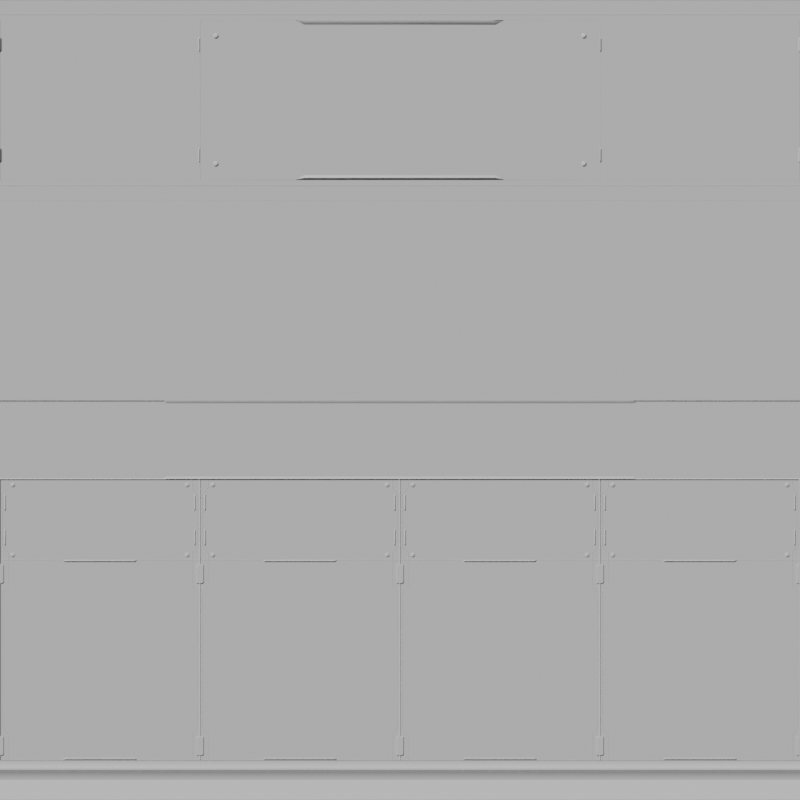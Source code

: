 # Source: MyBigTrim.blend  (saved by Blender 4.1.24; exported with 4.5.12 LTS)
import bpy
from mathutils import Matrix  # noqa: F401  (used for matrix-valued properties, if any)

bpy.ops.wm.read_factory_settings(use_empty=True)
scene = bpy.context.scene
scene.name = 'Scene'

# ---- collections
col_collection = bpy.data.collections.new('Collection'); scene.collection.children.link(col_collection)
col_cutters = bpy.data.collections.new('Cutters'); scene.collection.children.link(col_cutters)
col_cutters.hide_render = True
col_grabdoc_core = bpy.data.collections.new('GrabDoc Core'); scene.collection.children.link(col_grabdoc_core)

# ---- node groups
ng_auto_smooth = bpy.data.node_groups.new('Auto Smooth', 'GeometryNodeTree')
_s = ng_auto_smooth.interface.new_socket(name='Mesh', in_out='OUTPUT', socket_type='NodeSocketGeometry')
_s = ng_auto_smooth.interface.new_socket(name='Mesh', in_out='INPUT', socket_type='NodeSocketGeometry')
_s = ng_auto_smooth.interface.new_socket(name='Angle', in_out='INPUT', socket_type='NodeSocketFloat')
_s.subtype = 'ANGLE'
_s.min_value = 0.0
_s.max_value = 3.142
_s = ng_auto_smooth.interface.new_socket(name='Ignore Sharpness', in_out='INPUT', socket_type='NodeSocketBool')
_s.force_non_field = True
_N = ng_auto_smooth.nodes; _L = ng_auto_smooth.links
n0 = _N.new('NodeGroupInput'); n0.name = 'Group Input'; n0.location = (-440, -460)
n1 = _N.new('GeometryNodeInputShadeSmooth'); n1.name = 'Is Face Smooth'; n1.location = (-440, -396)
n2 = _N.new('NodeGroupInput'); n2.name = 'Group Input.001'; n2.location = (-440, -330)
n3 = _N.new('GeometryNodeInputMeshEdgeAngle'); n3.name = 'Edge Angle'; n3.location = (-440, -240)
n4 = _N.new('FunctionNodeBooleanMath'); n4.name = 'Boolean Math'; n4.location = (-260, -380)
n4.operation = 'OR'
n5 = _N.new('FunctionNodeCompare'); n5.name = 'Compare'; n5.location = (-260, -260)
n5.operation = 'LESS_EQUAL'
n6 = _N.new('NodeGroupInput'); n6.name = 'Group Input.002'; n6.location = (-260, -188)
n7 = _N.new('GeometryNodeInputEdgeSmooth'); n7.name = 'Is Edge Smooth'; n7.location = (-260, -120)
n8 = _N.new('FunctionNodeBooleanMath'); n8.name = 'Boolean Math.001'; n8.location = (-80, -260)
n9 = _N.new('FunctionNodeBooleanMath'); n9.name = 'Boolean Math.002'; n9.location = (-80, -150)
n9.operation = 'OR'
n10 = _N.new('NodeGroupInput'); n10.name = 'Group Input.003'; n10.location = (-80, -80)
n11 = _N.new('GeometryNodeSetShadeSmooth'); n11.name = 'Set Shade Smooth'; n11.location = (120, -80)
n11.domain = 'EDGE'
n12 = _N.new('GeometryNodeSetShadeSmooth'); n12.name = 'Set Shade Smooth.001'; n12.location = (300, -80)
n13 = _N.new('NodeGroupOutput'); n13.name = 'Group Output'; n13.location = (480, -80)
_L.new(n0.outputs[2], n4.inputs[1])
_L.new(n1.outputs[0], n4.inputs[0])
_L.new(n2.outputs[1], n5.inputs[1])
_L.new(n3.outputs[0], n5.inputs[0])
_L.new(n4.outputs[0], n8.inputs[1])
_L.new(n5.outputs[0], n8.inputs[0])
_L.new(n6.outputs[2], n9.inputs[1])
_L.new(n7.outputs[0], n9.inputs[0])
_L.new(n8.outputs[0], n11.inputs[2])
_L.new(n9.outputs[0], n11.inputs[1])
_L.new(n10.outputs[0], n11.inputs[0])
_L.new(n11.outputs[0], n12.inputs[0])
_L.new(n12.outputs[0], n13.inputs[0])
n13.is_active_output = True

# ---- world
world_world = bpy.data.worlds.new('World'); scene.world = world_world
world_world.use_nodes = True; world_world.node_tree.nodes.clear()
_N = world_world.node_tree.nodes; _L = world_world.node_tree.links
n0 = _N.new('ShaderNodeOutputWorld'); n0.name = 'World Output'; n0.location = (300, 300)
n1 = _N.new('ShaderNodeBackground'); n1.name = 'Background'; n1.location = (10, 300)
n1.inputs[0].default_value = (0.05088, 0.05088, 0.05088, 1.0)
_L.new(n1.outputs[0], n0.inputs[0])
n0.is_active_output = True
world_world.color = (0.05088, 0.05088, 0.05088)
world_world.use_sun_shadow = False
world_world.sun_shadow_jitter_overblur = 0.0

# ---- cameras
cam_grabdoc__trim_camera = bpy.data.cameras.new('[GrabDoc] Trim Camera')
cam_grabdoc__trim_camera.type = 'ORTHO'
cam_grabdoc__trim_camera.passepartout_alpha = 1.0
cam_grabdoc__trim_camera.clip_end = 80.0
cam_grabdoc__trim_camera.ortho_scale = 2.0
cam_grabdoc__trim_camera.display_size = 0.01

# ---- meshes
me_plane_009 = bpy.data.meshes.new('Plane.009')
me_plane_009.from_pydata([(-0.5, -0.2, -0.2), (-0.5, 0.0, 0.0), (-0.5, 0.0, -0.2), (-0.5, -0.1603, 0.0), (-0.5, -0.1603, -0.2), (-0.5, -0.2, -0.003404), (0.0, -0.2, -0.2), (0.0, 0.0, -0.2), (0.0, 0.0, 0.0), (0.0, -0.1603, 0.0), (0.0, -0.1603, -0.2), (0.0, -0.2, -0.01147), (-0.239, -0.2, -0.2), (-0.261, -0.2, -0.2), (-0.239, 0.0, 0.0), (-0.261, 0.0, 0.0), (-0.239, -0.1603, 0.0), (-0.261, -0.1603, 0.0), (-0.261, 0.0, -0.2), (-0.239, 0.0, -0.2), (-0.261, -0.1603, -0.2), (-0.239, -0.1603, -0.2), (-0.261, -0.2, -0.003404), (-0.239, -0.2, -0.01147), (-0.5, -0.2, 0.0), (0.0, -0.1875, 0.0), (0.0, -0.1892, -0.0006941), (-0.239, -0.1875, 0.0), (-0.239, -0.1892, -0.0006946), (-0.261, -0.2, -0.0006883), (-0.261, -0.2, 0.0), (0.5, -0.2, -0.2), (0.5, 0.0, 0.0), (0.5, 0.0, -0.2), (0.5, -0.1603, 0.0), (0.5, -0.1603, -0.2), (0.5, -0.1997, -0.003404), (0.239, -0.2, -0.2), (0.261, -0.2, -0.2), (0.239, 0.0, 0.0), (0.261, 0.0, 0.0), (0.239, -0.1603, 0.0), (0.261, -0.1603, 0.0), (0.261, 0.0, -0.2), (0.239, 0.0, -0.2), (0.261, -0.1603, -0.2), (0.239, -0.1603, -0.2), (0.261, -0.1997, -0.003404), (0.239, -0.2, -0.01147), (0.5, -0.1997, 0.0), (0.239, -0.1875, 0.0), (0.239, -0.1892, -0.0006946), (0.261, -0.1997, -0.0006883), (0.261, -0.1997, 0.0), (-0.5, 0.2, -0.2), (-0.5, 0.1603, 0.0), (-0.5, 0.1603, -0.2), (-0.5, 0.1997, -0.003404), (0.0, 0.2, -0.2), (0.0, 0.1603, 0.0), (0.0, 0.1603, -0.2), (0.0, 0.2, -0.01147), (-0.239, 0.2, -0.2), (-0.261, 0.2, -0.2), (-0.239, 0.1603, 0.0), (-0.261, 0.1603, 0.0), (-0.261, 0.1603, -0.2), (-0.239, 0.1603, -0.2), (-0.261, 0.1997, -0.003404), (-0.239, 0.2, -0.01147), (-0.5, 0.1997, 0.0), (0.0, 0.1875, 0.0), (0.0, 0.1892, -0.0006941), (-0.239, 0.1875, 0.0), (-0.239, 0.1892, -0.0006946), (-0.261, 0.1997, -0.0006883), (-0.261, 0.1997, 0.0), (0.5, 0.2, -0.2), (0.5, 0.1603, 0.0), (0.5, 0.1603, -0.2), (0.5, 0.1997, -0.003404), (0.239, 0.2, -0.2), (0.261, 0.2, -0.2), (0.239, 0.1603, 0.0), (0.261, 0.1603, 0.0), (0.261, 0.1603, -0.2), (0.239, 0.1603, -0.2), (0.261, 0.1997, -0.003404), (0.239, 0.2, -0.01147), (0.5, 0.1997, 0.0), (0.239, 0.1875, 0.0), (0.239, 0.1892, -0.0006946), (0.261, 0.1997, -0.0006883), (0.261, 0.1997, 0.0), (-0.261, -0.2, -0.0003507), (0.0, -0.1884, -0.0002004), (-0.239, -0.1885, -0.0002127), (0.261, -0.1999, -0.0002791), (0.239, -0.1885, -0.0002127)], [], [(27, 25, 9, 16), (3, 1, 2, 4), (22, 5, 0, 13), (5, 24, 3, 4, 0), (24, 30, 17, 3), (26, 28, 23, 11), (12, 21, 10, 6), (16, 9, 8, 14), (21, 19, 7, 10), (4, 2, 18, 20), (20, 18, 19, 21), (3, 17, 15, 1), (17, 16, 14, 15), (0, 4, 20, 13), (13, 20, 21, 12), (28, 29, 22, 23), (30, 27, 16, 17), (11, 23, 12, 6), (23, 22, 13, 12), (24, 5, 22, 29, 94, 30), (96, 28, 26, 95), (94, 29, 28, 96), (50, 41, 9, 25), (34, 35, 33, 32), (47, 38, 31, 36), (36, 31, 35, 34, 49), (49, 34, 42, 53), (26, 11, 48, 51), (37, 6, 10, 46), (41, 39, 8, 9), (46, 10, 7, 44), (35, 45, 43, 33), (45, 46, 44, 43), (34, 32, 40, 42), (42, 40, 39, 41), (31, 38, 45, 35), (38, 37, 46, 45), (51, 48, 47, 52), (53, 42, 41, 50), (11, 6, 37, 48), (48, 37, 38, 47), (49, 53, 97, 52, 47, 36), (98, 95, 26, 51), (97, 98, 51, 52), (73, 64, 59, 71), (55, 56, 2, 1), (68, 63, 54, 57), (57, 54, 56, 55, 70), (70, 55, 65, 76), (72, 61, 69, 74), (62, 58, 60, 67), (64, 14, 8, 59), (67, 60, 7, 19), (56, 66, 18, 2), (66, 67, 19, 18), (55, 1, 15, 65), (65, 15, 14, 64), (54, 63, 66, 56), (63, 62, 67, 66), (74, 69, 68, 75), (76, 65, 64, 73), (61, 58, 62, 69), (69, 62, 63, 68), (70, 76, 75, 68, 57), (73, 71, 72, 74), (76, 73, 74, 75), (90, 71, 59, 83), (78, 32, 33, 79), (87, 80, 77, 82), (80, 89, 78, 79, 77), (89, 93, 84, 78), (72, 91, 88, 61), (81, 86, 60, 58), (83, 59, 8, 39), (86, 44, 7, 60), (79, 33, 43, 85), (85, 43, 44, 86), (78, 84, 40, 32), (84, 83, 39, 40), (77, 79, 85, 82), (82, 85, 86, 81), (91, 92, 87, 88), (93, 90, 83, 84), (61, 88, 81, 58), (88, 87, 82, 81), (89, 80, 87, 92, 93), (90, 91, 72, 71), (93, 92, 91, 90), (53, 50, 98, 97), (50, 25, 95, 98), (30, 94, 96, 27), (27, 96, 95, 25)])
me_plane_009.polygons.foreach_set('use_smooth', [True] * 92)
_k = set([(0, 4), (0, 5), (0, 13), (1, 3), (1, 55), (2, 4), (2, 56), (3, 24), (5, 22), (5, 24), (6, 12), (6, 37), (11, 23), (11, 48), (12, 13), (22, 23), (24, 30), (25, 27), (25, 50), (26, 28), (26, 51), (27, 30), (28, 29), (31, 35), (31, 36), (31, 38), (32, 34), (32, 78), (33, 35), (33, 79), (34, 49), (36, 47), (36, 49), (37, 38), (47, 48), (49, 53), (50, 53), (51, 52), (54, 56), (54, 57), (54, 63), (55, 70), (57, 68), (57, 70), (58, 62), (58, 81), (61, 69), (61, 88), (62, 63), (68, 69), (70, 76), (71, 73), (71, 90), (72, 74), (72, 91), (73, 76), (74, 75), (77, 79), (77, 80), (77, 82), (78, 89), (80, 87), (80, 89), (81, 82), (87, 88), (89, 93), (90, 93), (91, 92)])
me_plane_009.attributes.new('sharp_edge', 'BOOLEAN', 'EDGE').data.foreach_set('value', [ (min(e.vertices), max(e.vertices)) in _k for e in me_plane_009.edges])
_k = {(0, 13): 1.0, (1, 3): 1.0, (2, 4): 1.0, (0, 4): 1.0, (0, 5): 1.0, (11, 23): 1.0, (6, 12): 1.0, (12, 13): 1.0, (5, 22): 1.0, (22, 23): 1.0, (24, 30): 1.0, (25, 27): 1.0, (26, 28): 1.0, (27, 30): 1.0, (28, 29): 1.0, (3, 24): 1.0, (5, 24): 1.0, (31, 38): 1.0, (32, 34): 1.0, (33, 35): 1.0, (31, 35): 1.0, (31, 36): 1.0, (11, 48): 1.0, (6, 37): 1.0, (37, 38): 1.0, (36, 47): 1.0, (47, 48): 1.0, (49, 53): 1.0, (25, 50): 1.0, (26, 51): 1.0, (50, 53): 1.0, (51, 52): 1.0, (34, 49): 1.0, (36, 49): 1.0, (54, 63): 1.0, (1, 55): 1.0, (2, 56): 1.0, (54, 56): 1.0, (54, 57): 1.0, (61, 69): 1.0, (58, 62): 1.0, (62, 63): 1.0, (57, 68): 1.0, (68, 69): 1.0, (70, 76): 1.0, (71, 73): 1.0, (72, 74): 1.0, (73, 76): 1.0, (74, 75): 1.0, (55, 70): 1.0, (57, 70): 1.0, (77, 82): 1.0, (32, 78): 1.0, (33, 79): 1.0, (77, 79): 1.0, (77, 80): 1.0, (61, 88): 1.0, (58, 81): 1.0, (81, 82): 1.0, (80, 87): 1.0, (87, 88): 1.0, (89, 93): 1.0, (71, 90): 1.0, (72, 91): 1.0, (90, 93): 1.0, (91, 92): 1.0, (78, 89): 1.0, (80, 89): 1.0}
me_plane_009.attributes.new('crease_edge', 'FLOAT', 'EDGE').data.foreach_set('value', [_k.get((min(e.vertices), max(e.vertices)), 0.0) for e in me_plane_009.edges])
_uv = me_plane_009.uv_layers.new(name='UVMap')
_uv.uv.foreach_set('vector', [0.4444, 0.9119, 0.5, 0.9119, 0.5, 0.9139, 0.4444, 0.9139, 0.3333, 0.9139, 0.3333, 0.9258, 0.3333, 0.9258, 0.3333, 0.9139, 0.3889, 0.9109, 0.3333, 0.9109, 0.3333, 0.9109, 0.3889, 0.9109, 0.3333, 0.9109, 0.3333, 0.9118, 0.3333, 0.9139, 0.3333, 0.9139, 0.3333, 0.9109, 0.3333, 0.9118, 0.3889, 0.9118, 0.3889, 0.9139, 0.3333, 0.9139, 0.5, 0.9117, 0.4444, 0.9117, 0.4444, 0.9109, 0.5, 0.9109, 0.4444, 0.9109, 0.4444, 0.9139, 0.5, 0.9139, 0.5, 0.9109, 0.4444, 0.9139, 0.5, 0.9139, 0.5, 0.9258, 0.4444, 0.9258, 0.4444, 0.9139, 0.4444, 0.9258, 0.5, 0.9258, 0.5, 0.9139, 0.3333, 0.9139, 0.3333, 0.9258, 0.3889, 0.9258, 0.3889, 0.9139, 0.3889, 0.9139, 0.3889, 0.9258, 0.4444, 0.9258, 0.4444, 0.9139, 0.3333, 0.9139, 0.3889, 0.9139, 0.3889, 0.9258, 0.3333, 0.9258, 0.3889, 0.9139, 0.4444, 0.9139, 0.4444, 0.9258, 0.3889, 0.9258, 0.3333, 0.9109, 0.3333, 0.9139, 0.3889, 0.9139, 0.3889, 0.9109, 0.3889, 0.9109, 0.3889, 0.9139, 0.4444, 0.9139, 0.4444, 0.9109, 0.4444, 0.9117, 0.3889, 0.9116, 0.3889, 0.9109, 0.4444, 0.9109, 0.3889, 0.9118, 0.4444, 0.9119, 0.4444, 0.9139, 0.3889, 0.9139, 0.5, 0.9109, 0.4444, 0.9109, 0.4444, 0.9109, 0.5, 0.9109, 0.4444, 0.9109, 0.3889, 0.9109, 0.3889, 0.9109, 0.4444, 0.9109, 0.3333, 0.9118, 0.3333, 0.9109, 0.3889, 0.9109, 0.3889, 0.9116, 0.3889, 0.9117, 0.3889, 0.9118, 0.4444, 0.9118, 0.4444, 0.9117, 0.5, 0.9117, 0.5, 0.9118, 0.3889, 0.9117, 0.3889, 0.9116, 0.4444, 0.9117, 0.4444, 0.9118, 0.4444, 0.9119, 0.4444, 0.9139, 0.5, 0.9139, 0.5, 0.9119, 0.3333, 0.9139, 0.3333, 0.9139, 0.3333, 0.9258, 0.3333, 0.9258, 0.3889, 0.9109, 0.3889, 0.9109, 0.3333, 0.9109, 0.3333, 0.9109, 0.3333, 0.9109, 0.3333, 0.9109, 0.3333, 0.9139, 0.3333, 0.9139, 0.3333, 0.9118, 0.3333, 0.9118, 0.3333, 0.9139, 0.3889, 0.9139, 0.3889, 0.9118, 0.5, 0.9117, 0.5, 0.9109, 0.4444, 0.9109, 0.4444, 0.9117, 0.4444, 0.9109, 0.5, 0.9109, 0.5, 0.9139, 0.4444, 0.9139, 0.4444, 0.9139, 0.4444, 0.9258, 0.5, 0.9258, 0.5, 0.9139, 0.4444, 0.9139, 0.5, 0.9139, 0.5, 0.9258, 0.4444, 0.9258, 0.3333, 0.9139, 0.3889, 0.9139, 0.3889, 0.9258, 0.3333, 0.9258, 0.3889, 0.9139, 0.4444, 0.9139, 0.4444, 0.9258, 0.3889, 0.9258, 0.3333, 0.9139, 0.3333, 0.9258, 0.3889, 0.9258, 0.3889, 0.9139, 0.3889, 0.9139, 0.3889, 0.9258, 0.4444, 0.9258, 0.4444, 0.9139, 0.3333, 0.9109, 0.3889, 0.9109, 0.3889, 0.9139, 0.3333, 0.9139, 0.3889, 0.9109, 0.4444, 0.9109, 0.4444, 0.9139, 0.3889, 0.9139, 0.4444, 0.9117, 0.4444, 0.9109, 0.3889, 0.9109, 0.3889, 0.9116, 0.3889, 0.9118, 0.3889, 0.9139, 0.4444, 0.9139, 0.4444, 0.9119, 0.5, 0.9109, 0.5, 0.9109, 0.4444, 0.9109, 0.4444, 0.9109, 0.4444, 0.9109, 0.4444, 0.9109, 0.3889, 0.9109, 0.3889, 0.9109, 0.3333, 0.9118, 0.3889, 0.9118, 0.3889, 0.9117, 0.3889, 0.9116, 0.3889, 0.9109, 0.3333, 0.9109, 0.4444, 0.9118, 0.5, 0.9118, 0.5, 0.9117, 0.4444, 0.9117, 0.3889, 0.9117, 0.4444, 0.9118, 0.4444, 0.9117, 0.3889, 0.9116, 0.4444, 0.9119, 0.4444, 0.9139, 0.5, 0.9139, 0.5, 0.9119, 0.3333, 0.9139, 0.3333, 0.9139, 0.3333, 0.9258, 0.3333, 0.9258, 0.3889, 0.9109, 0.3889, 0.9109, 0.3333, 0.9109, 0.3333, 0.9109, 0.3333, 0.9109, 0.3333, 0.9109, 0.3333, 0.9139, 0.3333, 0.9139, 0.3333, 0.9118, 0.3333, 0.9118, 0.3333, 0.9139, 0.3889, 0.9139, 0.3889, 0.9118, 0.5, 0.9117, 0.5, 0.9109, 0.4444, 0.9109, 0.4444, 0.9117, 0.4444, 0.9109, 0.5, 0.9109, 0.5, 0.9139, 0.4444, 0.9139, 0.4444, 0.9139, 0.4444, 0.9258, 0.5, 0.9258, 0.5, 0.9139, 0.4444, 0.9139, 0.5, 0.9139, 0.5, 0.9258, 0.4444, 0.9258, 0.3333, 0.9139, 0.3889, 0.9139, 0.3889, 0.9258, 0.3333, 0.9258, 0.3889, 0.9139, 0.4444, 0.9139, 0.4444, 0.9258, 0.3889, 0.9258, 0.3333, 0.9139, 0.3333, 0.9258, 0.3889, 0.9258, 0.3889, 0.9139, 0.3889, 0.9139, 0.3889, 0.9258, 0.4444, 0.9258, 0.4444, 0.9139, 0.3333, 0.9109, 0.3889, 0.9109, 0.3889, 0.9139, 0.3333, 0.9139, 0.3889, 0.9109, 0.4444, 0.9109, 0.4444, 0.9139, 0.3889, 0.9139, 0.4444, 0.9117, 0.4444, 0.9109, 0.3889, 0.9109, 0.3889, 0.9116, 0.3889, 0.9118, 0.3889, 0.9139, 0.4444, 0.9139, 0.4444, 0.9119, 0.5, 0.9109, 0.5, 0.9109, 0.4444, 0.9109, 0.4444, 0.9109, 0.4444, 0.9109, 0.4444, 0.9109, 0.3889, 0.9109, 0.3889, 0.9109, 0.3333, 0.9118, 0.3889, 0.9118, 0.3889, 0.9116, 0.3889, 0.9109, 0.3333, 0.9109, 0.4444, 0.9119, 0.5, 0.9119, 0.5, 0.9117, 0.4444, 0.9117, 0.3889, 0.9118, 0.4444, 0.9119, 0.4444, 0.9117, 0.3889, 0.9116, 0.4444, 0.9119, 0.5, 0.9119, 0.5, 0.9139, 0.4444, 0.9139, 0.3333, 0.9139, 0.3333, 0.9258, 0.3333, 0.9258, 0.3333, 0.9139, 0.3889, 0.9109, 0.3333, 0.9109, 0.3333, 0.9109, 0.3889, 0.9109, 0.3333, 0.9109, 0.3333, 0.9118, 0.3333, 0.9139, 0.3333, 0.9139, 0.3333, 0.9109, 0.3333, 0.9118, 0.3889, 0.9118, 0.3889, 0.9139, 0.3333, 0.9139, 0.5, 0.9117, 0.4444, 0.9117, 0.4444, 0.9109, 0.5, 0.9109, 0.4444, 0.9109, 0.4444, 0.9139, 0.5, 0.9139, 0.5, 0.9109, 0.4444, 0.9139, 0.5, 0.9139, 0.5, 0.9258, 0.4444, 0.9258, 0.4444, 0.9139, 0.4444, 0.9258, 0.5, 0.9258, 0.5, 0.9139, 0.3333, 0.9139, 0.3333, 0.9258, 0.3889, 0.9258, 0.3889, 0.9139, 0.3889, 0.9139, 0.3889, 0.9258, 0.4444, 0.9258, 0.4444, 0.9139, 0.3333, 0.9139, 0.3889, 0.9139, 0.3889, 0.9258, 0.3333, 0.9258, 0.3889, 0.9139, 0.4444, 0.9139, 0.4444, 0.9258, 0.3889, 0.9258, 0.3333, 0.9109, 0.3333, 0.9139, 0.3889, 0.9139, 0.3889, 0.9109, 0.3889, 0.9109, 0.3889, 0.9139, 0.4444, 0.9139, 0.4444, 0.9109, 0.4444, 0.9117, 0.3889, 0.9116, 0.3889, 0.9109, 0.4444, 0.9109, 0.3889, 0.9118, 0.4444, 0.9119, 0.4444, 0.9139, 0.3889, 0.9139, 0.5, 0.9109, 0.4444, 0.9109, 0.4444, 0.9109, 0.5, 0.9109, 0.4444, 0.9109, 0.3889, 0.9109, 0.3889, 0.9109, 0.4444, 0.9109, 0.3333, 0.9118, 0.3333, 0.9109, 0.3889, 0.9109, 0.3889, 0.9116, 0.3889, 0.9118, 0.4444, 0.9119, 0.4444, 0.9117, 0.5, 0.9117, 0.5, 0.9119, 0.3889, 0.9118, 0.3889, 0.9116, 0.4444, 0.9117, 0.4444, 0.9119, 0.3889, 0.9118, 0.4444, 0.9119, 0.4444, 0.9118, 0.3889, 0.9117, 0.4444, 0.9119, 0.5, 0.9119, 0.5, 0.9118, 0.4444, 0.9118, 0.3889, 0.9118, 0.3889, 0.9117, 0.4444, 0.9118, 0.4444, 0.9119, 0.4444, 0.9119, 0.4444, 0.9118, 0.5, 0.9118, 0.5, 0.9119])
me_plane_009.materials.append(None)
me_plane_009.use_mirror_x = True
me_plane_009.update()
me_plane_002 = bpy.data.meshes.new('Plane.002')
me_plane_002.from_pydata([(-1.1, -0.9, 0.0), (1.1, -0.9, 0.0), (-1.1, -1.0, -0.2), (1.1, -1.0, -0.2), (-1.1, -0.9, -0.2), (1.1, -0.9, -0.2), (-1.1, -1.0, -0.02529), (-1.1, -0.95, 0.0), (1.1, -0.95, 0.0), (1.1, -1.0, -0.02529)], [], [(9, 6, 2, 3), (2, 4, 5, 3), (7, 8, 1, 0), (1, 8, 9, 3, 5), (0, 1, 5, 4), (6, 9, 8, 7), (6, 7, 0, 4, 2)])
me_plane_002.polygons.foreach_set('use_smooth', [True] * 7)
_k = set([(0, 1), (0, 4), (0, 7), (1, 5), (1, 8), (2, 3), (2, 4), (2, 6), (3, 5), (3, 9), (4, 5), (6, 7), (6, 9), (7, 8), (8, 9)])
me_plane_002.attributes.new('sharp_edge', 'BOOLEAN', 'EDGE').data.foreach_set('value', [ (min(e.vertices), max(e.vertices)) in _k for e in me_plane_002.edges])
_k = {(0, 1): 1.0, (2, 4): 1.0, (2, 3): 1.0, (3, 5): 1.0, (4, 5): 1.0, (0, 4): 1.0, (1, 5): 1.0, (6, 7): 1.0, (6, 9): 1.0, (8, 9): 1.0, (7, 8): 1.0, (2, 6): 1.0, (0, 7): 1.0, (1, 8): 1.0, (3, 9): 1.0}
me_plane_002.attributes.new('crease_edge', 'FLOAT', 'EDGE').data.foreach_set('value', [_k.get((min(e.vertices), max(e.vertices)), 0.0) for e in me_plane_002.edges])
_uv = me_plane_002.uv_layers.new(name='UVMap')
_uv.uv.foreach_set('vector', [1.0, 0.0, 0.0, 0.0, 0.0, 0.0, 1.0, 0.0, 0.0, 0.0, 0.0, 0.05, 1.0, 0.05, 1.0, 0.0, 0.0, 0.01265, 1.0, 0.01265, 1.0, 0.05, 0.0, 0.05, 1.0, 0.05, 1.0, 0.01265, 1.0, 0.0, 1.0, 0.0, 1.0, 0.05, 0.0, 0.05, 1.0, 0.05, 1.0, 0.05, 0.0, 0.05, 0.0, 0.0, 1.0, 0.0, 1.0, 0.01265, 0.0, 0.01265, 0.0, 0.0, 0.0, 0.01265, 0.0, 0.05, 0.0, 0.05, 0.0, 0.0])
me_plane_002.materials.append(None)
me_plane_002.update()
me_plane_003 = bpy.data.meshes.new('Plane.003')
me_plane_003.from_pydata([(-0.25, -0.25, 0.0), (-0.25, 0.25, 0.0), (0.25, -0.25, 0.0), (0.25, 0.25, 0.0), (-0.25, -0.25, -0.2), (-0.25, 0.25, -0.2), (0.25, -0.25, -0.2), (0.25, 0.25, -0.2)], [], [(0, 2, 3, 1), (4, 5, 7, 6), (0, 1, 5, 4), (2, 0, 4, 6), (1, 3, 7, 5), (3, 2, 6, 7)])
me_plane_003.polygons.foreach_set('use_smooth', [True] * 6)
_k = set([(0, 1), (0, 2), (0, 4), (1, 3), (1, 5), (2, 3), (2, 6), (3, 7), (4, 5), (4, 6), (5, 7), (6, 7)])
me_plane_003.attributes.new('sharp_edge', 'BOOLEAN', 'EDGE').data.foreach_set('value', [ (min(e.vertices), max(e.vertices)) in _k for e in me_plane_003.edges])
_k = {(0, 1): 1.0, (0, 2): 1.0, (1, 3): 1.0, (2, 3): 1.0, (4, 5): 1.0, (4, 6): 1.0, (5, 7): 1.0, (6, 7): 1.0, (0, 4): 1.0, (1, 5): 1.0, (2, 6): 1.0, (3, 7): 1.0}
me_plane_003.attributes.new('crease_edge', 'FLOAT', 'EDGE').data.foreach_set('value', [_k.get((min(e.vertices), max(e.vertices)), 0.0) for e in me_plane_003.edges])
_uv = me_plane_003.uv_layers.new(name='UVMap')
_uv.uv.foreach_set('vector', [0.0, 0.05, 0.25, 0.05, 0.25, 0.525, 0.0, 0.525, 0.0, 0.05, 0.0, 0.525, 0.25, 0.525, 0.25, 0.05, 0.0, 0.05, 0.0, 0.525, 0.0, 0.525, 0.0, 0.05, 0.25, 0.05, 0.0, 0.05, 0.0, 0.05, 0.25, 0.05, 0.0, 0.525, 0.25, 0.525, 0.25, 0.525, 0.0, 0.525, 0.25, 0.525, 0.25, 0.05, 0.25, 0.05, 0.25, 0.525])
me_plane_003.materials.append(None)
me_plane_003.update()
me_slice = bpy.data.meshes.new('Slice')
me_slice.from_pydata([(0.25, -0.25, 0.0), (0.25, 0.25, 0.0), (-0.25, -0.25, -0.2), (-0.25, 0.25, -0.2), (0.25, -0.25, -0.2), (0.25, 0.25, -0.2), (-0.2481, -0.25, 0.0), (-0.25, -0.25, -0.001867), (-0.25, 0.25, -0.001867), (-0.2481, 0.25, 0.0)], [], [(0, 6, 7, 2, 4), (2, 3, 5, 4), (6, 0, 1, 9), (8, 9, 1, 5, 3), (1, 0, 4, 5), (8, 7, 6, 9), (7, 8, 3, 2)])
me_slice.polygons.foreach_set('use_smooth', [True] * 7)
_k = set([(0, 1), (0, 4), (0, 6), (1, 5), (1, 9), (2, 3), (2, 4), (2, 7), (3, 5), (3, 8), (4, 5), (6, 7), (6, 9), (7, 8), (8, 9)])
me_slice.attributes.new('sharp_edge', 'BOOLEAN', 'EDGE').data.foreach_set('value', [ (min(e.vertices), max(e.vertices)) in _k for e in me_slice.edges])
_k = {(0, 1): 1.0, (2, 3): 1.0, (2, 4): 1.0, (3, 5): 1.0, (4, 5): 1.0, (0, 4): 1.0, (1, 5): 1.0, (8, 9): 1.0, (7, 8): 1.0, (6, 7): 1.0, (6, 9): 1.0, (2, 7): 1.0, (3, 8): 1.0, (0, 6): 1.0, (1, 9): 1.0}
me_slice.attributes.new('crease_edge', 'FLOAT', 'EDGE').data.foreach_set('value', [_k.get((min(e.vertices), max(e.vertices)), 0.0) for e in me_slice.edges])
_uv = me_slice.uv_layers.new(name='UVMap')
_uv.uv.foreach_set('vector', [0.25, 0.05, 0.0009337, 0.05, 0.0, 0.05, 0.0, 0.05, 0.25, 0.05, 0.0, 0.05, 0.0, 0.525, 0.25, 0.525, 0.25, 0.05, 0.0009337, 0.05, 0.25, 0.05, 0.25, 0.525, 0.0009337, 0.525, 0.0, 0.525, 0.0009337, 0.525, 0.25, 0.525, 0.25, 0.525, 0.0, 0.525, 0.25, 0.525, 0.25, 0.05, 0.25, 0.05, 0.25, 0.525, 0.0, 0.525, 0.0, 0.05, 0.0009337, 0.05, 0.0009337, 0.525, 0.0, 0.05, 0.0, 0.525, 0.0, 0.525, 0.0, 0.05])
me_slice.materials.append(None)
me_slice.update()
me_cutter_003 = bpy.data.meshes.new('Cutter.003')
me_cutter_003.from_pydata([(-0.009551, -0.02459, -0.008136), (-0.009551, -0.02459, 0.008136), (-0.009551, 0.02459, -0.008136), (-0.009551, 0.02459, 0.008136), (0.0095, -0.02159, -0.008136), (0.0065, -0.02459, -0.008136), (0.0065, -0.02459, 0.008136), (0.0095, -0.02159, 0.008136), (0.0065, 0.02459, -0.008136), (0.0095, 0.02159, -0.008136), (0.0095, 0.02159, 0.008136), (0.0065, 0.02459, 0.008136)], [], [(0, 1, 3, 2), (11, 8, 2, 3), (2, 8, 9, 4, 5, 0), (10, 11, 3, 1, 6, 7), (9, 10, 7, 4), (4, 7, 6, 5), (10, 9, 8, 11), (5, 6, 1, 0)])
me_cutter_003.polygons.foreach_set('use_smooth', [True] * 8)
me_cutter_003.materials.append(None)
me_cutter_003.use_mirror_y = True
me_cutter_003.update()
me_plane_005 = bpy.data.meshes.new('Plane.005')
me_plane_005.from_pydata([(-0.25, -0.1, 0.0), (-0.25, 0.1, 0.0), (0.25, -0.1, 0.0), (0.25, 0.1, 0.0), (-0.25, -0.1, -0.2), (-0.25, 0.1, -0.2), (0.25, -0.1, -0.2), (0.25, 0.1, -0.2), (-0.25, 7.451e-09, 0.0), (0.25, 1.49e-08, 0.0), (-0.25, 7.451e-09, -0.2), (0.25, 1.49e-08, -0.2), (-0.25, -0.03688, 0.0), (-0.25, -0.03688, -0.2), (0.25, -0.03688, 0.0), (0.25, -0.03688, -0.2), (-0.25, -0.08976, 0.0), (-0.25, -0.08976, -0.2), (0.25, -0.08976, 0.0), (0.25, -0.08976, -0.2)], [], [(8, 9, 3, 1), (10, 5, 7, 11), (8, 1, 5, 10), (2, 0, 4, 6), (1, 3, 7, 5), (18, 2, 6, 19), (3, 9, 11, 7), (12, 8, 10, 13), (13, 10, 11, 15), (12, 14, 9, 8), (16, 18, 14, 12), (17, 13, 15, 19), (16, 12, 13, 17), (9, 14, 15, 11), (0, 16, 17, 4), (4, 17, 19, 6), (0, 2, 18, 16), (14, 18, 19, 15)])
me_plane_005.polygons.foreach_set('use_smooth', [True] * 18)
_k = set([(0, 2), (0, 4), (0, 16), (1, 3), (1, 5), (1, 8), (2, 6), (2, 18), (3, 7), (3, 9), (4, 6), (4, 17), (5, 7), (5, 10), (6, 19), (7, 11), (8, 12), (9, 14), (10, 13), (11, 15), (12, 16), (13, 17), (14, 18), (15, 19)])
me_plane_005.attributes.new('sharp_edge', 'BOOLEAN', 'EDGE').data.foreach_set('value', [ (min(e.vertices), max(e.vertices)) in _k for e in me_plane_005.edges])
_k = {(0, 16): 1.0, (0, 2): 1.0, (1, 3): 1.0, (3, 9): 1.0, (4, 17): 1.0, (4, 6): 1.0, (5, 7): 1.0, (7, 11): 1.0, (0, 4): 1.0, (1, 5): 1.0, (2, 6): 1.0, (3, 7): 1.0, (1, 8): 1.0, (9, 14): 1.0, (5, 10): 1.0, (11, 15): 1.0, (8, 12): 1.0, (10, 13): 1.0, (14, 18): 1.0, (15, 19): 1.0, (12, 16): 1.0, (13, 17): 1.0, (2, 18): 1.0, (6, 19): 1.0}
me_plane_005.attributes.new('crease_edge', 'FLOAT', 'EDGE').data.foreach_set('value', [_k.get((min(e.vertices), max(e.vertices)), 0.0) for e in me_plane_005.edges])
_uv = me_plane_005.uv_layers.new(name='UVMap')
_uv.uv.foreach_set('vector', [0.0, 0.5844, 0.25, 0.5844, 0.25, 0.6437, 0.0, 0.6437, 0.0, 0.5844, 0.0, 0.6437, 0.25, 0.6437, 0.25, 0.5844, 0.0, 0.5844, 0.0, 0.6437, 0.0, 0.6437, 0.0, 0.5844, 0.25, 0.525, 0.0, 0.525, 0.0, 0.525, 0.25, 0.525, 0.0, 0.6437, 0.25, 0.6437, 0.25, 0.6437, 0.0, 0.6437, 0.25, 0.5311, 0.25, 0.525, 0.25, 0.525, 0.25, 0.5311, 0.25, 0.6437, 0.25, 0.5844, 0.25, 0.5844, 0.25, 0.6437, 0.0, 0.5625, 0.0, 0.5844, 0.0, 0.5844, 0.0, 0.5625, 0.0, 0.5625, 0.0, 0.5844, 0.25, 0.5844, 0.25, 0.5625, 0.0, 0.5625, 0.25, 0.5625, 0.25, 0.5844, 0.0, 0.5844, 0.0, 0.5311, 0.25, 0.5311, 0.25, 0.5625, 0.0, 0.5625, 0.0, 0.5311, 0.0, 0.5625, 0.25, 0.5625, 0.25, 0.5311, 0.0, 0.5311, 0.0, 0.5625, 0.0, 0.5625, 0.0, 0.5311, 0.25, 0.5844, 0.25, 0.5625, 0.25, 0.5625, 0.25, 0.5844, 0.0, 0.525, 0.0, 0.5311, 0.0, 0.5311, 0.0, 0.525, 0.0, 0.525, 0.0, 0.5311, 0.25, 0.5311, 0.25, 0.525, 0.0, 0.525, 0.25, 0.525, 0.25, 0.5311, 0.0, 0.5311, 0.25, 0.5625, 0.25, 0.5311, 0.25, 0.5311, 0.25, 0.5625])
me_plane_005.materials.append(None)
me_plane_005.update()
me_plane_006 = bpy.data.meshes.new('Plane.006')
me_plane_006.from_pydata([(-0.25, -0.1, -0.2), (-0.25, 0.1, -0.2), (0.25, -0.1, -0.2), (0.25, 0.1, -0.2), (-0.2479, -0.1, 0.0), (-0.25, -0.1, -0.002108), (-0.25, 0.1, -0.002108), (-0.2479, 0.1, 0.0), (0.25, -0.1, -0.002108), (0.2479, -0.1, 0.0), (0.2479, 0.1, 0.0), (0.25, 0.1, -0.002108)], [], [(8, 9, 4, 5, 0, 2), (0, 1, 3, 2), (4, 9, 10, 7), (6, 7, 10, 11, 3, 1), (11, 8, 2, 3), (6, 5, 4, 7), (8, 11, 10, 9), (5, 6, 1, 0)])
me_plane_006.polygons.foreach_set('use_smooth', [True] * 8)
_k = set([(0, 1), (0, 2), (0, 5), (1, 3), (1, 6), (2, 3), (2, 8), (3, 11), (4, 5), (4, 7), (4, 9), (5, 6), (6, 7), (7, 10), (8, 9), (8, 11), (9, 10), (10, 11)])
me_plane_006.attributes.new('sharp_edge', 'BOOLEAN', 'EDGE').data.foreach_set('value', [ (min(e.vertices), max(e.vertices)) in _k for e in me_plane_006.edges])
_k = {(0, 1): 1.0, (0, 2): 1.0, (1, 3): 1.0, (2, 3): 1.0, (6, 7): 1.0, (5, 6): 1.0, (4, 5): 1.0, (4, 7): 1.0, (8, 9): 1.0, (8, 11): 1.0, (10, 11): 1.0, (9, 10): 1.0, (0, 5): 1.0, (1, 6): 1.0, (4, 9): 1.0, (7, 10): 1.0, (2, 8): 1.0, (3, 11): 1.0}
me_plane_006.attributes.new('crease_edge', 'FLOAT', 'EDGE').data.foreach_set('value', [_k.get((min(e.vertices), max(e.vertices)), 0.0) for e in me_plane_006.edges])
_uv = me_plane_006.uv_layers.new(name='UVMap')
_uv.uv.foreach_set('vector', [0.25, 0.525, 0.2489, 0.525, 0.001054, 0.525, 0.0, 0.525, 0.0, 0.525, 0.25, 0.525, 0.0, 0.525, 0.0, 0.6437, 0.25, 0.6437, 0.25, 0.525, 0.001054, 0.525, 0.2489, 0.525, 0.2489, 0.6437, 0.001054, 0.6437, 0.0, 0.6437, 0.001054, 0.6437, 0.2489, 0.6437, 0.25, 0.6437, 0.25, 0.6437, 0.0, 0.6437, 0.25, 0.6437, 0.25, 0.525, 0.25, 0.525, 0.25, 0.6437, 0.0, 0.6437, 0.0, 0.525, 0.001054, 0.525, 0.001054, 0.6437, 0.25, 0.525, 0.25, 0.6437, 0.2489, 0.6437, 0.2489, 0.525, 0.0, 0.525, 0.0, 0.6437, 0.0, 0.6437, 0.0, 0.525])
me_plane_006.materials.append(None)
me_plane_006.update()
me_plane_004 = bpy.data.meshes.new('Plane.004')
me_plane_004.from_pydata([(1.1, 0.1, 0.1), (-1.1, 0.1, 0.1), (-0.5857, -0.1, -0.1), (-0.5857, 0.1, -0.1), (1.1, 0.1, -0.1), (-1.1, 0.1, -0.1), (-1.1, -0.1, -0.1), (1.1, -0.1, -0.1), (0.0, 0.1, 0.1), (-0.5857, 0.1, 0.1), (0.0, 0.1, -0.1), (0.0, -0.1, -0.1), (1.1, 2.98e-08, 0.1), (-1.1, -2.98e-08, 0.1), (1.1, 2.98e-08, -0.1), (-1.1, -2.98e-08, -0.1), (0.0, 0.0, -0.1), (0.0, 0.0, 0.1), (-1.1, -0.1, 0.09461), (-1.1, -0.09584, 0.1), (1.1, -0.09584, 0.1), (1.1, -0.1, 0.09584), (0.0, -0.1, 0.09461), (-0.5857, 0.0, 0.1), (-0.5857, 0.0, -0.1), (-0.5857, -0.1, 0.09461), (-1.1, -0.09151, 0.1), (0.0, -0.09181, 0.1), (1.1, -0.09151, 0.1), (-0.5857, -0.09181, 0.1), (-0.5894, -0.09584, 0.1)], [], [(16, 10, 4, 14), (8, 0, 4, 10), (13, 1, 5, 15), (21, 22, 11, 7), (9, 8, 10, 3), (24, 3, 10, 16), (23, 17, 8, 9), (25, 18, 6, 2), (2, 24, 16, 11), (29, 27, 17, 23), (0, 12, 14, 4), (11, 16, 14, 7), (12, 28, 20, 21, 7, 14), (19, 30, 29, 26), (18, 19, 26, 13, 15, 6), (26, 29, 23, 13), (6, 15, 24, 2), (22, 25, 2, 11), (13, 23, 9, 1), (15, 5, 3, 24), (1, 9, 3, 5), (25, 30, 19, 18), (25, 29, 30), (27, 29, 25, 22)])
me_plane_004.polygons.foreach_set('use_smooth', [True] * 24)
_k = set([(0, 4), (0, 8), (0, 12), (1, 5), (1, 9), (1, 13), (2, 6), (2, 11), (3, 5), (3, 10), (4, 10), (4, 14), (5, 15), (6, 15), (6, 18), (7, 11), (7, 14), (7, 21), (8, 9), (12, 28), (13, 26), (18, 19), (18, 25), (19, 26), (19, 30), (20, 21), (20, 28), (21, 22), (22, 25), (27, 29), (29, 30)])
me_plane_004.attributes.new('sharp_edge', 'BOOLEAN', 'EDGE').data.foreach_set('value', [ (min(e.vertices), max(e.vertices)) in _k for e in me_plane_004.edges])
_k = {(0, 12): 1.0, (1, 9): 1.0, (18, 25): 1.0, (4, 14): 1.0, (3, 5): 1.0, (6, 15): 1.0, (2, 6): 1.0, (0, 4): 1.0, (1, 5): 1.0, (0, 8): 1.0, (4, 10): 1.0, (7, 11): 1.0, (3, 10): 1.0, (2, 11): 1.0, (1, 13): 1.0, (7, 14): 1.0, (5, 15): 1.0, (8, 9): 1.0, (25, 30): 1.0, (18, 19): 1.0, (22, 25): 1.0, (20, 21): 1.0, (21, 22): 1.0, (6, 18): 1.0, (13, 26): 1.0, (7, 21): 1.0, (12, 28): 1.0, (19, 26): 1.0, (20, 28): 1.0, (27, 29): 1.0, (19, 30): 1.0, (29, 30): 1.0}
me_plane_004.attributes.new('crease_edge', 'FLOAT', 'EDGE').data.foreach_set('value', [_k.get((min(e.vertices), max(e.vertices)), 0.0) for e in me_plane_004.edges])
_uv = me_plane_004.uv_layers.new(name='UVMap')
_uv.uv.foreach_set('vector', [0.5, 0.7031, 0.5, 0.7625, 1.0, 0.7625, 1.0, 0.7031, 0.5, 0.7625, 1.0, 0.7625, 1.0, 0.7625, 0.5, 0.7625, 0.0, 0.7031, 0.0, 0.7625, 0.0, 0.7625, 0.0, 0.7031, 1.0, 0.6437, 0.5, 0.6437, 0.5, 0.6437, 1.0, 0.6437, 0.2, 0.7625, 0.5, 0.7625, 0.5, 0.7625, 0.2, 0.7625, 0.2, 0.7031, 0.2, 0.7625, 0.5, 0.7625, 0.5, 0.7031, 0.2, 0.7031, 0.5, 0.7031, 0.5, 0.7625, 0.2, 0.7625, 0.2, 0.6437, 0.0, 0.6437, 0.0, 0.6437, 0.2, 0.6437, 0.2, 0.6437, 0.2, 0.7031, 0.5, 0.7031, 0.5, 0.6437, 0.2, 0.6488, 0.5, 0.6488, 0.5, 0.7031, 0.2, 0.7031, 1.0, 0.7625, 1.0, 0.7031, 1.0, 0.7031, 1.0, 0.7625, 0.5, 0.6437, 0.5, 0.7031, 1.0, 0.7031, 1.0, 0.6437, 1.0, 0.7031, 1.0, 0.6488, 1.0, 0.6462, 1.0, 0.6437, 1.0, 0.6437, 1.0, 0.7031, 0.0, 0.6462, 0.1985, 0.6462, 0.2, 0.6488, 0.0, 0.6488, 0.0, 0.6437, 0.0, 0.6462, 0.0, 0.6488, 0.0, 0.7031, 0.0, 0.7031, 0.0, 0.6437, 0.0, 0.6488, 0.2, 0.6488, 0.2, 0.7031, 0.0, 0.7031, 0.0, 0.6437, 0.0, 0.7031, 0.2, 0.7031, 0.2, 0.6437, 0.5, 0.6437, 0.2, 0.6437, 0.2, 0.6437, 0.5, 0.6437, 0.0, 0.7031, 0.2, 0.7031, 0.2, 0.7625, 0.0, 0.7625, 0.0, 0.7031, 0.0, 0.7625, 0.2, 0.7625, 0.2, 0.7031, 0.0, 0.7625, 0.2, 0.7625, 0.2, 0.7625, 0.0, 0.7625, 0.2, 0.6449, 0.1985, 0.6462, 0.0, 0.6462, 0.0, 0.6437, 0.2, 0.6449, 0.2, 0.6472, 0.1985, 0.6462, 0.5, 0.6481, 0.2, 0.6481, 0.2, 0.6437, 0.5, 0.6449])
me_plane_004.materials.append(None)
me_plane_004.update()
me_plane_008 = bpy.data.meshes.new('Plane.008')
me_plane_008.from_pydata([(1.1, -0.25, 0.0), (-1.1, -0.25, 0.0), (1.1, 0.25, 0.0), (-1.1, 0.25, 0.0), (1.1, -0.25, -0.2), (-1.1, -0.25, -0.2), (1.1, 0.25, -0.2), (-1.1, 0.25, -0.2)], [], [(1, 0, 2, 3), (5, 7, 6, 4), (1, 3, 7, 5), (0, 1, 5, 4), (2, 0, 4, 6), (3, 2, 6, 7)])
me_plane_008.polygons.foreach_set('use_smooth', [True] * 6)
_k = set([(0, 1), (0, 2), (0, 4), (1, 3), (1, 5), (2, 3), (2, 6), (3, 7), (4, 5), (4, 6), (5, 7), (6, 7)])
me_plane_008.attributes.new('sharp_edge', 'BOOLEAN', 'EDGE').data.foreach_set('value', [ (min(e.vertices), max(e.vertices)) in _k for e in me_plane_008.edges])
_k = {(1, 3): 1.0, (0, 1): 1.0, (0, 2): 1.0, (2, 3): 1.0, (5, 7): 1.0, (4, 5): 1.0, (4, 6): 1.0, (6, 7): 1.0, (0, 4): 1.0, (1, 5): 1.0, (2, 6): 1.0, (3, 7): 1.0}
me_plane_008.attributes.new('crease_edge', 'FLOAT', 'EDGE').data.foreach_set('value', [_k.get((min(e.vertices), max(e.vertices)), 0.0) for e in me_plane_008.edges])
_uv = me_plane_008.uv_layers.new(name='UVMap')
_uv.uv.foreach_set('vector', [0.0, 0.7625, 1.0, 0.7625, 1.0, 0.8813, 0.0, 0.8813, 0.0, 0.7625, 0.0, 0.8813, 1.0, 0.8813, 1.0, 0.7625, 0.0, 0.7625, 0.0, 0.8813, 0.0, 0.8813, 0.0, 0.7625, 1.0, 0.7625, 0.0, 0.7625, 0.0, 0.7625, 1.0, 0.7625, 1.0, 0.8813, 1.0, 0.7625, 1.0, 0.7625, 1.0, 0.8813, 0.0, 0.8813, 1.0, 0.8813, 1.0, 0.8813, 0.0, 0.8813])
me_plane_008.materials.append(None)
me_plane_008.update()
me_plane_001 = bpy.data.meshes.new('Plane.001')
me_plane_001.from_pydata([(-1.1, 0.25, 0.1), (1.1, 0.25, 0.1), (1.1, -0.25, 0.1), (-1.1, -0.25, 0.1), (1.1, 0.2, 0.1), (-1.1, 0.2, 0.1), (-1.1, 0.25, -0.1), (1.1, 0.25, -0.1), (1.1, -0.25, -0.1), (-1.1, -0.25, -0.1), (1.1, 0.2, -0.1), (-1.1, 0.2, -0.1), (1.1, -0.2138, -0.1), (-1.1, -0.2138, -0.1), (1.1, -0.2138, 0.09899), (1.1, -0.2148, 0.1), (-1.1, -0.2148, 0.1), (-1.1, -0.2138, 0.09899)], [], [(5, 4, 1, 0), (12, 14, 15, 2, 8), (11, 6, 7, 10), (9, 13, 12, 8), (1, 4, 10, 7), (0, 1, 7, 6), (2, 3, 9, 8), (5, 0, 6, 11), (4, 5, 11, 10), (3, 16, 17, 13, 9), (3, 2, 15, 16), (14, 17, 16, 15), (14, 12, 13, 17)])
me_plane_001.polygons.foreach_set('use_smooth', [True] * 13)
_k = set([(0, 1), (0, 5), (0, 6), (1, 4), (1, 7), (2, 3), (2, 8), (2, 15), (3, 9), (3, 16), (4, 5), (4, 10), (5, 11), (6, 7), (6, 11), (7, 10), (8, 9), (8, 12), (9, 13), (10, 11), (12, 13), (12, 14), (13, 17), (14, 15), (14, 17), (15, 16), (16, 17)])
me_plane_001.attributes.new('sharp_edge', 'BOOLEAN', 'EDGE').data.foreach_set('value', [ (min(e.vertices), max(e.vertices)) in _k for e in me_plane_001.edges])
_k = {(1, 4): 1.0, (0, 1): 1.0, (2, 3): 1.0, (0, 5): 1.0, (4, 5): 1.0, (7, 10): 1.0, (6, 7): 1.0, (9, 13): 1.0, (8, 9): 1.0, (6, 11): 1.0, (10, 11): 1.0, (0, 6): 1.0, (1, 7): 1.0, (2, 8): 1.0, (3, 9): 1.0, (4, 10): 1.0, (5, 11): 1.0, (12, 13): 1.0, (8, 12): 1.0, (14, 15): 1.0, (14, 17): 1.0, (16, 17): 1.0, (15, 16): 1.0, (12, 14): 1.0, (13, 17): 1.0, (3, 16): 1.0, (2, 15): 1.0}
me_plane_001.attributes.new('crease_edge', 'FLOAT', 'EDGE').data.foreach_set('value', [_k.get((min(e.vertices), max(e.vertices)), 0.0) for e in me_plane_001.edges])
_uv = me_plane_001.uv_layers.new(name='UVMap')
_uv.uv.foreach_set('vector', [0.0, 0.9406, 1.0, 0.9406, 1.0, 1.0, 0.0, 1.0, 1.0, 0.9028, 1.0, 0.9028, 1.0, 0.9021, 1.0, 0.8813, 1.0, 0.8813, 0.0, 0.9406, 0.0, 1.0, 1.0, 1.0, 1.0, 0.9406, 0.0, 0.8813, 0.0, 0.9028, 1.0, 0.9028, 1.0, 0.8813, 1.0, 1.0, 1.0, 0.9406, 1.0, 0.9406, 1.0, 1.0, 0.0, 1.0, 1.0, 1.0, 1.0, 1.0, 0.0, 1.0, 1.0, 0.8813, 0.0, 0.8813, 0.0, 0.8813, 1.0, 0.8813, 0.0, 0.9406, 0.0, 1.0, 0.0, 1.0, 0.0, 0.9406, 1.0, 0.9406, 0.0, 0.9406, 0.0, 0.9406, 1.0, 0.9406, 0.0, 0.8813, 0.0, 0.9021, 0.0, 0.9028, 0.0, 0.9028, 0.0, 0.8813, 0.0, 0.8813, 1.0, 0.8813, 1.0, 0.9021, 0.0, 0.9021, 1.0, 0.9028, 0.0, 0.9028, 0.0, 0.9021, 1.0, 0.9021, 0.0, 0.0, 0.0, 0.0, 0.0, 0.0, 0.0, 0.0])
me_plane_001.materials.append(None)
me_plane_001.update()
me_slice_002 = bpy.data.meshes.new('Slice.002')
me_slice_002.from_pydata([(-1.1, -0.2, 0.1), (1.1, -0.2, 0.1), (-1.1, -0.2, -0.1), (1.1, -0.2, -0.1), (1.1, -0.2138, -0.1), (-1.1, -0.2138, -0.1), (1.1, -0.2128, 0.1), (1.1, -0.2138, 0.09899), (-1.1, -0.2138, 0.09899), (-1.1, -0.2128, 0.1)], [], [(7, 8, 5, 4), (0, 1, 3, 2), (1, 6, 7, 4, 3), (4, 5, 2, 3), (5, 8, 9, 0, 2), (6, 9, 8, 7), (9, 6, 1, 0)])
me_slice_002.polygons.foreach_set('use_smooth', [True] * 7)
_k = set([(0, 1), (0, 2), (0, 9), (1, 3), (1, 6), (2, 3), (2, 5), (3, 4), (4, 5), (4, 7), (5, 8), (6, 7), (6, 9), (7, 8), (8, 9)])
me_slice_002.attributes.new('sharp_edge', 'BOOLEAN', 'EDGE').data.foreach_set('value', [ (min(e.vertices), max(e.vertices)) in _k for e in me_slice_002.edges])
_k = {(0, 1): 1.0, (3, 4): 1.0, (2, 3): 1.0, (0, 2): 1.0, (1, 3): 1.0, (4, 5): 1.0, (2, 5): 1.0, (6, 7): 1.0, (6, 9): 1.0, (8, 9): 1.0, (7, 8): 1.0, (0, 9): 1.0, (1, 6): 1.0, (4, 7): 1.0, (5, 8): 1.0}
me_slice_002.attributes.new('crease_edge', 'FLOAT', 'EDGE').data.foreach_set('value', [_k.get((min(e.vertices), max(e.vertices)), 0.0) for e in me_slice_002.edges])
_uv = me_slice_002.uv_layers.new(name='UVMap')
_uv.uv.foreach_set('vector', [0.0, 0.0, 0.0, 0.0, 0.0, 0.0, 0.0, 0.0, 0.0, 0.9109, 1.0, 0.9109, 1.0, 0.9109, 0.0, 0.9109, 1.0, 0.9109, 1.0, 0.9034, 1.0, 0.9028, 1.0, 0.9028, 1.0, 0.9109, 1.0, 0.9028, 0.0, 0.9028, 0.0, 0.9109, 1.0, 0.9109, 0.0, 0.9028, 0.0, 0.9028, 0.0, 0.9034, 0.0, 0.9109, 0.0, 0.9109, 1.0, 0.9034, 0.0, 0.9034, 0.0, 0.9028, 1.0, 0.9028, 0.0, 0.9034, 1.0, 0.9034, 1.0, 0.9109, 0.0, 0.9109])
me_slice_002.materials.append(None)
me_slice_002.update()
me_plane_010 = bpy.data.meshes.new('Plane.010')
me_plane_010.from_pydata([(-0.25, 0.2, 0.0), (-0.25, -0.2, 0.0), (0.25, 0.2, 0.0), (0.25, -0.2, 0.0), (-0.25, 0.2, -0.2), (-0.25, -0.2, -0.2), (0.25, 0.2, -0.2), (0.25, -0.2, -0.2), (-0.25, 0.0, 0.0), (0.25, 0.0, 0.0), (-0.25, 0.0, -0.2), (0.25, 0.0, -0.2), (-0.25, -0.1172, 0.0), (-0.25, -0.1592, 0.0), (-0.25, -0.1229, -0.2), (-0.25, -0.1172, -0.2), (-0.25, -0.1592, -0.2), (-0.25, -0.1535, -0.2), (0.25, -0.1592, 0.0), (0.25, -0.1535, 0.0), (0.25, -0.1229, 0.0), (0.25, -0.1172, 0.0), (0.25, -0.1535, -0.2), (0.25, -0.1592, -0.2), (0.25, -0.1172, -0.2), (0.25, -0.1229, -0.2), (-0.25, -0.1229, -0.004795), (-0.2452, -0.1229, 0.0), (-0.25, -0.1181, 0.0), (-0.2452, -0.1535, 0.0), (-0.25, -0.1535, -0.004795), (-0.25, -0.1583, 0.0)], [], [(8, 9, 2, 0), (10, 4, 6, 11), (0, 2, 6, 4), (8, 0, 4, 10), (3, 1, 5, 7), (20, 19, 22, 25), (2, 9, 11, 6), (19, 29, 31, 13, 18), (17, 14, 25, 22), (29, 19, 20, 27), (15, 10, 11, 24), (1, 13, 16, 5), (18, 3, 7, 23), (5, 16, 23, 7), (1, 3, 18, 13), (12, 8, 10, 15), (9, 21, 24, 11), (31, 30, 17, 16, 13), (30, 26, 14, 17), (17, 22, 23, 16), (15, 24, 25, 14), (21, 12, 28, 27, 20), (20, 25, 24, 21), (18, 23, 22, 19), (12, 21, 9, 8), (26, 27, 28), (29, 30, 31), (29, 27, 26, 30), (12, 15, 14, 26, 28)])
me_plane_010.polygons.foreach_set('use_smooth', [True] * 29)
_k = set([(0, 2), (0, 4), (0, 8), (1, 3), (1, 5), (1, 13), (2, 6), (2, 9), (3, 7), (3, 18), (4, 6), (4, 10), (5, 7), (5, 16), (6, 11), (7, 23), (8, 12), (9, 21), (10, 15), (11, 24), (12, 28), (13, 31), (14, 15), (14, 17), (16, 17), (18, 19), (19, 20), (20, 21), (22, 23), (22, 25), (24, 25), (26, 30), (27, 29)])
me_plane_010.attributes.new('sharp_edge', 'BOOLEAN', 'EDGE').data.foreach_set('value', [ (min(e.vertices), max(e.vertices)) in _k for e in me_plane_010.edges])
_k = {(0, 2): 1.0, (1, 3): 1.0, (2, 9): 1.0, (4, 6): 1.0, (5, 7): 1.0, (6, 11): 1.0, (0, 4): 1.0, (1, 5): 1.0, (2, 6): 1.0, (3, 7): 1.0, (0, 8): 1.0, (4, 10): 1.0, (18, 19): 1.0, (20, 21): 1.0, (16, 17): 1.0, (22, 23): 1.0, (14, 15): 1.0, (24, 25): 1.0, (8, 12): 1.0, (9, 21): 1.0, (14, 17): 1.0, (10, 15): 1.0, (19, 20): 1.0, (1, 13): 1.0, (5, 16): 1.0, (3, 18): 1.0, (11, 24): 1.0, (22, 25): 1.0, (7, 23): 1.0, (26, 28): 1.0, (29, 31): 1.0, (27, 29): 1.0, (26, 30): 1.0, (12, 28): 1.0, (13, 31): 1.0}
me_plane_010.attributes.new('crease_edge', 'FLOAT', 'EDGE').data.foreach_set('value', [_k.get((min(e.vertices), max(e.vertices)), 0.0) for e in me_plane_010.edges])
_uv = me_plane_010.uv_layers.new(name='UVMap')
_uv.uv.foreach_set('vector', [0.0, 0.9258, 0.3333, 0.9258, 0.3333, 0.9406, 0.0, 0.9406, 0.0, 0.9258, 0.0, 0.9406, 0.3333, 0.9406, 0.3333, 0.9258, 0.0, 0.9406, 0.3333, 0.9406, 0.3333, 0.9406, 0.0, 0.9406, 0.0, 0.9258, 0.0, 0.9406, 0.0, 0.9406, 0.0, 0.9258, 0.3333, 0.9109, 0.0, 0.9109, 0.0, 0.9109, 0.3333, 0.9109, 0.3333, 0.9204, 0.3333, 0.9163, 0.3333, 0.9163, 0.3333, 0.9204, 0.3333, 0.9406, 0.3333, 0.9258, 0.3333, 0.9258, 0.3333, 0.9406, 0.3333, 0.9163, 0.003197, 0.9163, 0.0, 0.9156, 0.0, 0.9155, 0.3333, 0.9155, 0.0, 0.9163, 0.0, 0.9204, 0.3333, 0.9204, 0.3333, 0.9163, 0.003197, 0.9163, 0.3333, 0.9163, 0.3333, 0.9204, 0.003197, 0.9204, 0.0, 0.9209, 0.0, 0.9258, 0.3333, 0.9258, 0.3333, 0.9209, 0.0, 0.9109, 0.0, 0.9155, 0.0, 0.9155, 0.0, 0.9109, 0.3333, 0.9155, 0.3333, 0.9109, 0.3333, 0.9109, 0.3333, 0.9155, 0.0, 0.9109, 0.0, 0.9155, 0.3333, 0.9155, 0.3333, 0.9109, 0.0, 0.9109, 0.3333, 0.9109, 0.3333, 0.9155, 0.0, 0.9155, 0.0, 0.9209, 0.0, 0.9258, 0.0, 0.9258, 0.0, 0.9209, 0.3333, 0.9258, 0.3333, 0.9209, 0.3333, 0.9209, 0.3333, 0.9258, 0.0, 0.9156, 0.0, 0.9163, 0.0, 0.9163, 0.0, 0.9155, 0.0, 0.9155, 0.0, 0.9163, 0.0, 0.9204, 0.0, 0.9204, 0.0, 0.9163, 0.0, 0.9163, 0.3333, 0.9163, 0.3333, 0.9155, 0.0, 0.9155, 0.0, 0.9209, 0.3333, 0.9209, 0.3333, 0.9204, 0.0, 0.9204, 0.3333, 0.9209, 0.0, 0.9209, 0.0, 0.9209, 0.003197, 0.9204, 0.3333, 0.9204, 0.3333, 0.9204, 0.3333, 0.9204, 0.3333, 0.9209, 0.3333, 0.9209, 0.3333, 0.9155, 0.3333, 0.9155, 0.3333, 0.9163, 0.3333, 0.9163, 0.0, 0.9209, 0.3333, 0.9209, 0.3333, 0.9258, 0.0, 0.9258, 0.0, 0.9204, 0.0, 0.9204, 0.0, 0.9209, 0.003197, 0.9163, 0.0, 0.9163, 0.0, 0.9156, 0.003197, 0.9163, 0.003197, 0.9204, 0.0, 0.9204, 0.0, 0.9163, 0.0, 0.9209, 0.0, 0.9209, 0.0, 0.9204, 0.0, 0.9204, 0.0, 0.9209])
me_plane_010.materials.append(None)
me_plane_010.use_mirror_x = True
me_plane_010.update()
me_cutter_002 = bpy.data.meshes.new('Cutter.002')
me_cutter_002.from_pydata([(-0.03, -0.21, 0.1075), (0.0239, -0.21, 0.1075), (0.0239, -0.1049, 0.1075), (0.01, -0.09, 0.1075), (0.01, 0.21, 0.1075), (-0.03, 0.21, 0.1075), (-0.03, -0.21, -0.1075), (0.0239, -0.21, -0.1075), (0.0239, -0.1049, -0.1075), (0.01, -0.09, -0.1075), (0.01, 0.21, -0.1075), (-0.03, 0.21, -0.1075)], [], [(0, 1, 2, 3, 4, 5), (6, 11, 10, 9, 8, 7), (5, 11, 6, 0), (3, 9, 10, 4), (1, 7, 8, 2), (4, 10, 11, 5), (2, 8, 9, 3), (0, 6, 7, 1)])
me_cutter_002.polygons.foreach_set('use_smooth', [True] * 8)
me_cutter_002.update()
me_cutter_004 = bpy.data.meshes.new('Cutter.004')
me_cutter_004.from_pydata([(-0.009551, -0.02459, -0.008136), (-0.009551, -0.02459, 0.008136), (-0.009551, 0.02459, -0.008136), (-0.009551, 0.02459, 0.008136), (0.008444, -0.02159, -0.008136), (0.005444, -0.02459, -0.008136), (0.005444, -0.02459, 0.008136), (0.008444, -0.02159, 0.008136), (0.005444, 0.02459, -0.008136), (0.008444, 0.02159, -0.008136), (0.008444, 0.02159, 0.008136), (0.005444, 0.02459, 0.008136)], [], [(0, 1, 3, 2), (11, 8, 2, 3), (2, 8, 9, 4, 5, 0), (10, 11, 3, 1, 6, 7), (9, 10, 7, 4), (4, 7, 6, 5), (10, 9, 8, 11), (5, 6, 1, 0)])
me_cutter_004.polygons.foreach_set('use_smooth', [True] * 8)
me_cutter_004.use_mirror_y = True
me_cutter_004.update()
me_cutter_006 = bpy.data.meshes.new('Cutter.006')
me_cutter_006.from_pydata([(-0.09691, 0.00379, 0.001094), (-0.09691, 0.00379, 0.005186), (-0.08868, 0.01555, -0.005186), (-0.08868, 0.01555, 0.005186), (0.09691, 0.00379, 0.001094), (0.09691, 0.00379, 0.005186), (0.08868, 0.01555, -0.005186), (0.08868, 0.01555, 0.005186)], [], [(0, 1, 3, 2), (2, 3, 7, 6), (6, 7, 5, 4), (4, 5, 1, 0), (2, 6, 4, 0), (7, 3, 1, 5)])
me_cutter_006.polygons.foreach_set('use_smooth', [True] * 6)
me_cutter_006.update()
me_cutter_007 = bpy.data.meshes.new('Cutter.007')
me_cutter_007.from_pydata([(-1.195, -0.005, -0.01298), (-1.195, -0.02198, 0.01298), (-1.195, 0.005, -0.01298), (-1.195, 0.02198, 0.01298), (1.195, -0.005, -0.01298), (1.195, -0.02198, 0.01298), (1.195, 0.005, -0.01298), (1.195, 0.02198, 0.01298)], [], [(0, 1, 3, 2), (2, 3, 7, 6), (6, 7, 5, 4), (4, 5, 1, 0), (2, 6, 4, 0), (7, 3, 1, 5)])
me_cutter_007.polygons.foreach_set('use_smooth', [True] * 6)
me_cutter_007.update()
me_cutter_005 = bpy.data.meshes.new('Cutter.005')
me_cutter_005.from_pydata([(-0.03, -0.21, 0.1075), (0.0239, -0.21, 0.1075), (0.0239, -0.1049, 0.1075), (0.01, -0.09, 0.1075), (0.01, 0.21, 0.1075), (-0.03, 0.21, 0.1075), (-0.03, -0.21, -0.1075), (0.0239, -0.21, -0.1075), (0.0239, -0.1049, -0.1075), (0.01, -0.09, -0.1075), (0.01, 0.21, -0.1075), (-0.03, 0.21, -0.1075)], [], [(0, 1, 2, 3, 4, 5), (6, 11, 10, 9, 8, 7), (5, 11, 6, 0), (3, 9, 10, 4), (1, 7, 8, 2), (4, 10, 11, 5), (2, 8, 9, 3), (0, 6, 7, 1)])
me_cutter_005.polygons.foreach_set('use_smooth', [True] * 8)
me_cutter_005.update()
me_cutter_009 = bpy.data.meshes.new('Cutter.009')
me_cutter_009.from_pydata([(-0.0001267, -0.01995, -0.00332), (-0.001645, -0.01843, -0.00332), (-0.0005195, -0.0199, -0.00332), (-0.0008856, -0.01975, -0.00332), (-0.0012, -0.01951, -0.00332), (-0.001441, -0.01919, -0.00332), (-0.001593, -0.01882, -0.00332), (-0.001645, -0.01843, 0.00332), (-0.0001267, -0.01995, 0.00332), (-0.001593, -0.01882, 0.00332), (-0.001441, -0.01919, 0.00332), (-0.0012, -0.01951, 0.00332), (-0.0008856, -0.01975, 0.00332), (-0.0005195, -0.0199, 0.00332), (-0.001645, 0.01843, -0.00332), (-0.0001267, 0.01995, -0.00332), (-0.001593, 0.01882, -0.00332), (-0.001441, 0.01919, -0.00332), (-0.0012, 0.01951, -0.00332), (-0.0008856, 0.01975, -0.00332), (-0.0005195, 0.0199, -0.00332), (-0.0001267, 0.01995, 0.00332), (-0.001645, 0.01843, 0.00332), (-0.0005195, 0.0199, 0.00332), (-0.0008856, 0.01975, 0.00332), (-0.0012, 0.01951, 0.00332), (-0.001441, 0.01919, 0.00332), (-0.001593, 0.01882, 0.00332), (0.001645, -0.01843, -0.00332), (0.0001267, -0.01995, -0.00332), (0.001593, -0.01882, -0.00332), (0.001441, -0.01919, -0.00332), (0.0012, -0.01951, -0.00332), (0.0008856, -0.01975, -0.00332), (0.0005195, -0.0199, -0.00332), (0.0001267, -0.01995, 0.00332), (0.001645, -0.01843, 0.00332), (0.0005195, -0.0199, 0.00332), (0.0008856, -0.01975, 0.00332), (0.0012, -0.01951, 0.00332), (0.001441, -0.01919, 0.00332), (0.001593, -0.01882, 0.00332), (0.0001267, 0.01995, -0.00332), (0.001645, 0.01843, -0.00332), (0.0005195, 0.0199, -0.00332), (0.0008856, 0.01975, -0.00332), (0.0012, 0.01951, -0.00332), (0.001441, 0.01919, -0.00332), (0.001593, 0.01882, -0.00332), (0.001645, 0.01843, 0.00332), (0.0001267, 0.01995, 0.00332), (0.001593, 0.01882, 0.00332), (0.001441, 0.01919, 0.00332), (0.0012, 0.01951, 0.00332), (0.0008856, 0.01975, 0.00332), (0.0005195, 0.0199, 0.00332)], [], [(14, 16, 17, 18, 19, 20, 15, 42, 44, 45, 46, 47, 48, 43, 28, 30, 31, 32, 33, 34, 29, 0, 2, 3, 4, 5, 6, 1), (43, 49, 36, 28), (1, 7, 22, 14), (49, 51, 52, 53, 54, 55, 50, 21, 23, 24, 25, 26, 27, 22, 7, 9, 10, 11, 12, 13, 8, 35, 37, 38, 39, 40, 41, 36), (15, 21, 50, 42), (14, 22, 27, 16), (16, 27, 26, 17), (17, 26, 25, 18), (18, 25, 24, 19), (19, 24, 23, 20), (20, 23, 21, 15), (0, 8, 13, 2), (2, 13, 12, 3), (3, 12, 11, 4), (4, 11, 10, 5), (5, 10, 9, 6), (6, 9, 7, 1), (28, 36, 41, 30), (30, 41, 40, 31), (31, 40, 39, 32), (32, 39, 38, 33), (33, 38, 37, 34), (34, 37, 35, 29), (42, 50, 55, 44), (44, 55, 54, 45), (45, 54, 53, 46), (46, 53, 52, 47), (47, 52, 51, 48), (48, 51, 49, 43), (29, 35, 8, 0)])
me_cutter_009.polygons.foreach_set('use_smooth', [True] * 30)
me_cutter_009.update()
me_cutter_010 = bpy.data.meshes.new('Cutter.010')
me_cutter_010.from_pydata([(-3.17e-08, 0.003913, -0.005946), (-0.0007634, 0.003838, -0.005946), (-0.001498, 0.003615, -0.005946), (-0.002174, 0.003254, -0.005946), (-0.002767, 0.002767, -0.005946), (-0.003254, 0.002174, -0.005946), (-0.003615, 0.001497, -0.005946), (-0.003838, 0.0007634, -0.005946), (-0.003913, 3.17e-08, -0.005946), (-0.003838, -0.0007634, -0.005946), (-0.003615, -0.001497, -0.005946), (-0.003254, -0.002174, -0.005946), (-0.002767, -0.002767, -0.005946), (-0.002174, -0.003254, -0.005946), (-0.001498, -0.003615, -0.005946), (-0.0007634, -0.003838, -0.005946), (-3.17e-08, -0.003913, -0.005946), (0.0007634, -0.003838, -0.005946), (0.001497, -0.003615, -0.005946), (0.002174, -0.003254, -0.005946), (0.002767, -0.002767, -0.005946), (0.003254, -0.002174, -0.005946), (0.003615, -0.001497, -0.005946), (0.003838, -0.0007634, -0.005946), (0.003913, 3.17e-08, -0.005946), (0.003838, 0.0007634, -0.005946), (0.003615, 0.001497, -0.005946), (0.003254, 0.002174, -0.005946), (0.002767, 0.002767, -0.005946), (0.002174, 0.003254, -0.005946), (0.001497, 0.003615, -0.005946), (0.0007634, 0.003838, -0.005946), (4.22e-08, 0.01428, 0.005946), (-0.002785, 0.014, 0.005946), (-0.005463, 0.01319, 0.005946), (-0.007931, 0.01187, 0.005946), (-0.01009, 0.01009, 0.005946), (-0.01187, 0.007932, 0.005946), (-0.01319, 0.005463, 0.005946), (-0.014, 0.002785, 0.005946), (-0.01428, 3.673e-08, 0.005946), (-0.014, -0.002785, 0.005946), (-0.01319, -0.005463, 0.005946), (-0.01187, -0.007932, 0.005946), (-0.01009, -0.01009, 0.005946), (-0.007932, -0.01187, 0.005946), (-0.005463, -0.01319, 0.005946), (-0.002785, -0.014, 0.005946), (4.22e-08, -0.01428, 0.005946), (0.002785, -0.014, 0.005946), (0.005463, -0.01319, 0.005946), (0.007932, -0.01187, 0.005946), (0.01009, -0.01009, 0.005946), (0.01187, -0.007932, 0.005946), (0.01319, -0.005463, 0.005946), (0.014, -0.002785, 0.005946), (0.01428, 3.673e-08, 0.005946), (0.014, 0.002785, 0.005946), (0.01319, 0.005463, 0.005946), (0.01187, 0.007932, 0.005946), (0.01009, 0.01009, 0.005946), (0.007932, 0.01187, 0.005946), (0.005463, 0.01319, 0.005946), (0.002785, 0.014, 0.005946)], [], [(32, 63, 31, 0), (35, 34, 2, 3), (62, 61, 29, 30), (61, 60, 28, 29), (60, 59, 27, 28), (59, 58, 26, 27), (58, 57, 25, 26), (57, 56, 24, 25), (56, 55, 23, 24), (55, 54, 22, 23), (54, 53, 21, 22), (53, 52, 20, 21), (52, 51, 19, 20), (51, 50, 18, 19), (50, 49, 17, 18), (49, 48, 16, 17), (48, 47, 15, 16), (47, 46, 14, 15), (46, 45, 13, 14), (45, 44, 12, 13), (44, 43, 11, 12), (43, 42, 10, 11), (42, 41, 9, 10), (41, 40, 8, 9), (40, 39, 7, 8), (39, 38, 6, 7), (38, 37, 5, 6), (37, 36, 4, 5), (36, 35, 3, 4), (33, 32, 0, 1), (34, 33, 1, 2), (63, 62, 30, 31), (0, 31, 30, 29, 28, 27, 26, 25, 24, 23, 22, 21, 20, 19, 18, 17, 16, 15, 14, 13, 12, 11, 10, 9, 8, 7, 6, 5, 4, 3, 2, 1), (62, 63, 32, 33, 34, 35, 36, 37, 38, 39, 40, 41, 42, 43, 44, 45, 46, 47, 48, 49, 50, 51, 52, 53, 54, 55, 56, 57, 58, 59, 60, 61)])
me_cutter_010.polygons.foreach_set('use_smooth', [True] * 34)
me_cutter_010.update()
me_cutter_011 = bpy.data.meshes.new('Cutter.011')
me_cutter_011.from_pydata([(-1.239, -0.04726, -0.108), (-1.239, -0.04726, 0.108), (-1.239, 0.04726, -0.108), (-1.239, 0.04726, 0.108), (1.239, -0.04726, -0.108), (1.239, -0.04726, 0.108), (1.239, 0.04726, -0.108), (1.239, 0.04726, 0.108)], [], [(0, 1, 3, 2), (2, 3, 7, 6), (6, 7, 5, 4), (4, 5, 1, 0), (2, 6, 4, 0), (7, 3, 1, 5)])
me_cutter_011.polygons.foreach_set('use_smooth', [True] * 6)
me_cutter_011.update()
me_cutter_012 = bpy.data.meshes.new('Cutter.012')
me_cutter_012.from_pydata([(4.542e-08, 0.005585, -0.005076), (-0.001089, 0.005477, -0.005076), (-0.002137, 0.00516, -0.005076), (-0.003103, 0.004643, -0.005076), (-0.003949, 0.003949, -0.005076), (-0.004643, 0.003103, -0.005076), (-0.005159, 0.002137, -0.005076), (-0.005477, 0.00109, -0.005076), (-0.005585, 4.248e-09, -0.005076), (-0.005477, -0.00109, -0.005076), (-0.005159, -0.002137, -0.005076), (-0.004643, -0.003103, -0.005076), (-0.003949, -0.003949, -0.005076), (-0.003103, -0.004643, -0.005076), (-0.002137, -0.00516, -0.005076), (-0.001089, -0.005477, -0.005076), (4.542e-08, -0.005585, -0.005076), (0.00109, -0.005477, -0.005076), (0.002137, -0.00516, -0.005076), (0.003103, -0.004643, -0.005076), (0.003949, -0.003949, -0.005076), (0.004644, -0.003103, -0.005076), (0.00516, -0.002137, -0.005076), (0.005477, -0.00109, -0.005076), (0.005585, 4.248e-09, -0.005076), (0.005477, 0.00109, -0.005076), (0.00516, 0.002137, -0.005076), (0.004644, 0.003103, -0.005076), (0.003949, 0.003949, -0.005076), (0.003103, 0.004643, -0.005076), (0.002137, 0.00516, -0.005076), (0.00109, 0.005477, -0.005076), (5.094e-09, 0.008291, 0.005076), (-0.001617, 0.008131, 0.005076), (-0.003173, 0.00766, 0.005076), (-0.004606, 0.006893, 0.005076), (-0.005862, 0.005862, 0.005076), (-0.006893, 0.004606, 0.005076), (-0.00766, 0.003173, 0.005076), (-0.008131, 0.001617, 0.005076), (-0.008291, 2.038e-08, 0.005076), (-0.008131, -0.001617, 0.005076), (-0.00766, -0.003173, 0.005076), (-0.006893, -0.004606, 0.005076), (-0.005862, -0.005862, 0.005076), (-0.004606, -0.006893, 0.005076), (-0.003173, -0.00766, 0.005076), (-0.001617, -0.008131, 0.005076), (5.094e-09, -0.008291, 0.005076), (0.001617, -0.008131, 0.005076), (0.003173, -0.00766, 0.005076), (0.004606, -0.006893, 0.005076), (0.005862, -0.005862, 0.005076), (0.006893, -0.004606, 0.005076), (0.00766, -0.003173, 0.005076), (0.008131, -0.001617, 0.005076), (0.008291, 2.038e-08, 0.005076), (0.008131, 0.001617, 0.005076), (0.00766, 0.003173, 0.005076), (0.006893, 0.004606, 0.005076), (0.005862, 0.005862, 0.005076), (0.004606, 0.006893, 0.005076), (0.003173, 0.00766, 0.005076), (0.001617, 0.008131, 0.005076)], [], [(32, 63, 31, 0), (35, 34, 2, 3), (62, 61, 29, 30), (61, 60, 28, 29), (60, 59, 27, 28), (59, 58, 26, 27), (58, 57, 25, 26), (57, 56, 24, 25), (56, 55, 23, 24), (55, 54, 22, 23), (54, 53, 21, 22), (53, 52, 20, 21), (52, 51, 19, 20), (51, 50, 18, 19), (50, 49, 17, 18), (49, 48, 16, 17), (48, 47, 15, 16), (47, 46, 14, 15), (46, 45, 13, 14), (45, 44, 12, 13), (44, 43, 11, 12), (43, 42, 10, 11), (42, 41, 9, 10), (41, 40, 8, 9), (40, 39, 7, 8), (39, 38, 6, 7), (38, 37, 5, 6), (37, 36, 4, 5), (36, 35, 3, 4), (33, 32, 0, 1), (34, 33, 1, 2), (63, 62, 30, 31), (0, 31, 30, 29, 28, 27, 26, 25, 24, 23, 22, 21, 20, 19, 18, 17, 16, 15, 14, 13, 12, 11, 10, 9, 8, 7, 6, 5, 4, 3, 2, 1), (62, 63, 32, 33, 34, 35, 36, 37, 38, 39, 40, 41, 42, 43, 44, 45, 46, 47, 48, 49, 50, 51, 52, 53, 54, 55, 56, 57, 58, 59, 60, 61)])
me_cutter_012.polygons.foreach_set('use_smooth', [True] * 34)
me_cutter_012.update()
me_grabdoc__background_plane = bpy.data.meshes.new('[GrabDoc] Background Plane')
me_grabdoc__background_plane.from_pydata([(-1.0, -1.0, 0.0), (1.0, -1.0, 0.0), (-1.0, 1.0, 0.0), (1.0, 1.0, 0.0)], [], [(0, 1, 3, 2)])
_uv = me_grabdoc__background_plane.uv_layers.new(name='UVMap')
_uv.uv.foreach_set('vector', [0.0, 0.0, 1.0, 0.0, 1.0, 1.0, 0.0, 1.0])
me_grabdoc__background_plane.materials.append(None)
me_grabdoc__background_plane.update()
me_grabdoc__orient_guide = bpy.data.meshes.new('[GrabDoc] Orient Guide')
me_grabdoc__orient_guide.from_pydata([(-0.3, 1.1, 0.0), (0.3, 1.1, 0.0), (0.0, 1.35, 0.0)], [(0, 2), (0, 1), (1, 2)], [])
me_grabdoc__orient_guide.update()

# ---- objects
ob_plane = bpy.data.objects.new('Plane', me_plane_009)
ob_plane_001 = bpy.data.objects.new('Plane.001', me_plane_002)
ob_plane_002 = bpy.data.objects.new('Plane.002', me_plane_003)
ob_slice = bpy.data.objects.new('Slice', me_slice)
ob_acutter_002 = bpy.data.objects.new('aCutter.002', me_cutter_003)
ob_plane_004 = bpy.data.objects.new('Plane.004', me_plane_005)
ob_cplane_003 = bpy.data.objects.new('cPlane.003', me_plane_006)
ob_plane_005 = bpy.data.objects.new('Plane.005', me_plane_004)
ob_plane_006 = bpy.data.objects.new('Plane.006', me_plane_008)
ob_plane_007 = bpy.data.objects.new('Plane.007', me_plane_001)
ob_slice_001 = bpy.data.objects.new('Slice.001', me_slice_002)
ob_plane_008 = bpy.data.objects.new('Plane.008', me_plane_010)
ob_cutter = bpy.data.objects.new('Cutter', me_cutter_002)
ob_cutter_001 = bpy.data.objects.new('Cutter.001', me_cutter_004)
ob_cutter_002 = bpy.data.objects.new('Cutter.002', me_cutter_006)
ob_cutter_003 = bpy.data.objects.new('Cutter.003', me_cutter_007)
ob_cutter_004 = bpy.data.objects.new('Cutter.004', me_cutter_005)
ob_cutter_005 = bpy.data.objects.new('Cutter.005', me_cutter_009)
ob_cutter_006 = bpy.data.objects.new('Cutter.006', me_cutter_010)
ob_cutter_007 = bpy.data.objects.new('Cutter.007', me_cutter_011)
ob_cutter_008 = bpy.data.objects.new('Cutter.008', me_cutter_012)
ob_grabdoc__background_plane = bpy.data.objects.new('[GrabDoc] Background Plane', me_grabdoc__background_plane)
ob_grabdoc__trim_camera = bpy.data.objects.new('[GrabDoc] Trim Camera', cam_grabdoc__trim_camera)
ob_grabdoc__orient_guide = bpy.data.objects.new('[GrabDoc] Orient Guide', me_grabdoc__orient_guide)

# ---- transforms, parenting, visibility, modifiers, constraints
ob_plane.location = (0.0, 0.75, 0.0)
ob_plane.use_mesh_mirror_x = True
_m = ob_plane.modifiers.new('Boolean', 'BOOLEAN')
_m.object = ob_cutter_008
_m.solver = 'FAST'
_m = ob_plane.modifiers.new('Bevel', 'BEVEL')
_m.width = 0.00135
_m.width_pct = 0.00135
_m.segments = 3
_m.angle_limit = 1.047
_m.use_clamp_overlap = False
_m.profile = 0.7
_m.harden_normals = True
_m.miter_outer = 'MITER_ARC'
_m = ob_plane.modifiers.new('Hops_Mirror', 'MIRROR')
_m.use_axis = (True, True, False)
_m.use_bisect_axis = (True, True, False)
_m.use_bisect_flip_axis = (True, True, False)
_m.use_clip = True
_m = ob_plane.modifiers.new('!!Auto Smooth', 'NODES')
_m.node_group = ng_auto_smooth
_gi = [s.identifier for s in ng_auto_smooth.interface.items_tree if s.item_type == 'SOCKET' and s.in_out == 'INPUT']
_m[_gi[1]] = 1.047  # Angle
_m.show_group_selector = False
ob_plane_001.location = (0.0, 0.0, 0.0)
_m = ob_plane_001.modifiers.new('Boolean', 'BOOLEAN')
_m.object = ob_cutter_003
_m.solver = 'FAST'
_m = ob_plane_001.modifiers.new('Bevel', 'BEVEL')
_m.width = 0.00225
_m.width_pct = 0.00225
_m.segments = 3
_m.angle_limit = 1.047
_m.use_clamp_overlap = False
_m.profile = 0.7
_m.harden_normals = True
_m.miter_outer = 'MITER_ARC'
_m = ob_plane_001.modifiers.new('!!Auto Smooth', 'NODES')
_m.node_group = ng_auto_smooth
_gi = [s.identifier for s in ng_auto_smooth.interface.items_tree if s.item_type == 'SOCKET' and s.in_out == 'INPUT']
_m[_gi[1]] = 1.047  # Angle
_m.show_group_selector = False
ob_plane_002.location = (-0.75, -0.65, 0.0)
_m = ob_plane_002.modifiers.new('Boolean', 'BOOLEAN')
_m.object = ob_cutter
_m.solver = 'FAST'
_m = ob_plane_002.modifiers.new('Boolean.001', 'BOOLEAN')
_m.object = ob_cutter_002
_m.solver = 'FAST'
_m = ob_plane_002.modifiers.new('Hops_Mirror', 'MIRROR')
_m.use_axis = (True, True, False)
_m.use_bisect_axis = (True, True, False)
_m.use_bisect_flip_axis = (True, True, False)
_m.use_clip = True
_m = ob_plane_002.modifiers.new('Bevel', 'BEVEL')
_m.width = 0.001
_m.width_pct = 0.001
_m.segments = 3
_m.use_clamp_overlap = False
_m.profile = 0.7
_m.harden_normals = True
_m.miter_outer = 'MITER_ARC'
_m = ob_plane_002.modifiers.new('Array', 'ARRAY')
_m.count = 4
_m.use_constant_offset = True
_m.constant_offset_displace = (0.5, 0.0, 0.0)
_m.use_relative_offset = False
_m = ob_plane_002.modifiers.new('!!Auto Smooth', 'NODES')
_m.node_group = ng_auto_smooth
_gi = [s.identifier for s in ng_auto_smooth.interface.items_tree if s.item_type == 'SOCKET' and s.in_out == 'INPUT']
_m[_gi[1]] = 1.047  # Angle
_m.show_group_selector = False
ob_slice.parent = ob_plane_002
ob_slice.matrix_parent_inverse = Matrix(((1.0, -0.0, 0.0, 0.75), (-0.0, 1.0, -0.0, 0.65), (0.0, -0.0, 1.0, -0.0), (-0.0, 0.0, -0.0, 1.0)))
ob_slice.location = (-0.75, -0.65, 0.0)
_m = ob_slice.modifiers.new('Boolean', 'BOOLEAN')
_m.object = ob_cutter
_m.operation = 'INTERSECT'
_m.solver = 'FAST'
_m = ob_slice.modifiers.new('Boolean.001', 'BOOLEAN')
_m.object = ob_cutter_001
_m.solver = 'FAST'
_m = ob_slice.modifiers.new('Hops_Mirror', 'MIRROR')
_m.use_axis = (True, True, False)
_m.use_bisect_axis = (True, True, False)
_m.use_bisect_flip_axis = (True, True, False)
_m.use_clip = True
_m = ob_slice.modifiers.new('Bevel', 'BEVEL')
_m.width = 0.001
_m.width_pct = 0.001
_m.segments = 3
_m.use_clamp_overlap = False
_m.profile = 0.7
_m.harden_normals = True
_m.miter_outer = 'MITER_ARC'
_m = ob_slice.modifiers.new('Array', 'ARRAY')
_m.count = 4
_m.use_constant_offset = True
_m.constant_offset_displace = (0.5, 0.0, 0.0)
_m.use_relative_offset = False
_m = ob_slice.modifiers.new('!!Auto Smooth', 'NODES')
_m.node_group = ng_auto_smooth
_gi = [s.identifier for s in ng_auto_smooth.interface.items_tree if s.item_type == 'SOCKET' and s.in_out == 'INPUT']
_m[_gi[1]] = 1.047  # Angle
_m.show_group_selector = False
ob_acutter_002.parent = ob_slice
ob_acutter_002.matrix_parent_inverse = Matrix(((1.0, -0.0, 0.0, 0.75), (-0.0, 1.0, -0.0, 0.65), (0.0, -0.0, 1.0, -0.0), (-0.0, 0.0, -0.0, 1.0)))
ob_acutter_002.location = (-1.0, -0.865, -0.01022)
ob_acutter_002.use_mesh_mirror_y = True
_m = ob_acutter_002.modifiers.new('Hops_Mirror', 'MIRROR')
_m.use_bisect_axis = (True, False, False)
_m.use_clip = True
_m = ob_acutter_002.modifiers.new('Bevel', 'BEVEL')
_m.width = 0.0009
_m.width_pct = 0.0009
_m.segments = 5
_m.use_clamp_overlap = False
_m.profile = 0.7
_m.miter_outer = 'MITER_ARC'
_m = ob_acutter_002.modifiers.new('Mirror', 'MIRROR')
_m.use_axis = (False, True, False)
_m.mirror_object = ob_plane_002
_m = ob_acutter_002.modifiers.new('Array', 'ARRAY')
_m.count = 5
_m.use_constant_offset = True
_m.constant_offset_displace = (0.5, 0.0, 0.0)
_m.use_relative_offset = False
_m = ob_acutter_002.modifiers.new('!!Auto Smooth', 'NODES')
_m.node_group = ng_auto_smooth
_gi = [s.identifier for s in ng_auto_smooth.interface.items_tree if s.item_type == 'SOCKET' and s.in_out == 'INPUT']
_m[_gi[1]] = 1.047  # Angle
_m.show_group_selector = False
ob_plane_004.location = (-0.75, -0.3, 0.0)
_m = ob_plane_004.modifiers.new('Boolean', 'BOOLEAN')
_m.object = ob_cutter_004
_m.solver = 'FAST'
_m = ob_plane_004.modifiers.new('Boolean.001', 'BOOLEAN')
_m.object = ob_cutter_005
_m.solver = 'FAST'
_m = ob_plane_004.modifiers.new('Boolean.002', 'BOOLEAN')
_m.object = ob_cutter_006
_m.solver = 'FAST'
_m = ob_plane_004.modifiers.new('Hops_Mirror', 'MIRROR')
_m.use_axis = (True, True, False)
_m.use_bisect_axis = (True, True, False)
_m.use_bisect_flip_axis = (True, True, False)
_m.use_clip = True
_m = ob_plane_004.modifiers.new('Bevel', 'BEVEL')
_m.width = 0.00125
_m.width_pct = 0.00125
_m.segments = 3
_m.use_clamp_overlap = False
_m.profile = 0.7
_m.harden_normals = True
_m.miter_outer = 'MITER_ARC'
_m = ob_plane_004.modifiers.new('Array', 'ARRAY')
_m.count = 4
_m.use_constant_offset = True
_m.constant_offset_displace = (0.5, 0.0, 0.0)
_m.use_relative_offset = False
_m = ob_plane_004.modifiers.new('!!Auto Smooth', 'NODES')
_m.node_group = ng_auto_smooth
_gi = [s.identifier for s in ng_auto_smooth.interface.items_tree if s.item_type == 'SOCKET' and s.in_out == 'INPUT']
_m[_gi[1]] = 1.047  # Angle
_m.show_group_selector = False
ob_cplane_003.location = (-0.75, -0.3, 0.0)
_m = ob_cplane_003.modifiers.new('Boolean', 'BOOLEAN')
_m.object = ob_cutter_004
_m.operation = 'INTERSECT'
_m.solver = 'FAST'
_m = ob_cplane_003.modifiers.new('Array', 'ARRAY')
_m.count = 4
_m.use_constant_offset = True
_m.constant_offset_displace = (0.5, 0.0, 0.0)
_m.use_relative_offset = False
_m = ob_cplane_003.modifiers.new('Bevel', 'BEVEL')
_m.width = 0.00125
_m.width_pct = 0.00125
_m.segments = 3
_m.use_clamp_overlap = False
_m.profile = 0.7
_m.harden_normals = True
_m.miter_outer = 'MITER_ARC'
_m = ob_cplane_003.modifiers.new('Hops_Mirror', 'MIRROR')
_m.use_axis = (True, True, False)
_m.use_bisect_axis = (True, True, False)
_m.use_bisect_flip_axis = (True, True, False)
_m.use_clip = True
_m = ob_cplane_003.modifiers.new('!!Auto Smooth', 'NODES')
_m.node_group = ng_auto_smooth
_gi = [s.identifier for s in ng_auto_smooth.interface.items_tree if s.item_type == 'SOCKET' and s.in_out == 'INPUT']
_m[_gi[1]] = 1.047  # Angle
_m.show_group_selector = False
_m = ob_cplane_003.modifiers.new('Array.001', 'ARRAY')
_m.count = 4
_m.use_constant_offset = True
_m.constant_offset_displace = (0.5, 0.0, 0.0)
_m.use_relative_offset = False
ob_plane_005.location = (0.0, -0.1, -0.1)
_m = ob_plane_005.modifiers.new('Bevel', 'BEVEL')
_m.width = 0.00135
_m.width_pct = 0.00135
_m.segments = 3
_m.use_clamp_overlap = False
_m.profile = 0.7
_m.harden_normals = True
_m.miter_outer = 'MITER_ARC'
_m = ob_plane_005.modifiers.new('Hops_Mirror', 'MIRROR')
_m.use_axis = (True, True, False)
_m.use_bisect_axis = (True, True, False)
_m.use_bisect_flip_axis = (True, True, False)
_m.use_clip = True
_m = ob_plane_005.modifiers.new('!!Auto Smooth', 'NODES')
_m.node_group = ng_auto_smooth
_gi = [s.identifier for s in ng_auto_smooth.interface.items_tree if s.item_type == 'SOCKET' and s.in_out == 'INPUT']
_m[_gi[1]] = 1.047  # Angle
_m.show_group_selector = False
ob_plane_006.location = (0.0, 0.25, 0.0)
_m = ob_plane_006.modifiers.new('Bevel', 'BEVEL')
_m.width = 0.0009
_m.width_pct = 0.0009
_m.segments = 3
_m.use_clamp_overlap = False
_m.profile = 0.7
_m.harden_normals = True
_m.miter_outer = 'MITER_ARC'
_m = ob_plane_006.modifiers.new('!!Auto Smooth', 'NODES')
_m.node_group = ng_auto_smooth
_gi = [s.identifier for s in ng_auto_smooth.interface.items_tree if s.item_type == 'SOCKET' and s.in_out == 'INPUT']
_m[_gi[1]] = 1.047  # Angle
_m.show_group_selector = False
ob_plane_007.location = (0.0, 0.75, -0.1)
_m = ob_plane_007.modifiers.new('Bevel', 'BEVEL')
_m.width = 0.00055
_m.width_pct = 0.00055
_m.segments = 3
_m.use_clamp_overlap = False
_m.profile = 0.7
_m.harden_normals = True
_m.miter_outer = 'MITER_ARC'
_m = ob_plane_007.modifiers.new('Hops_Mirror', 'MIRROR')
_m.use_axis = (False, True, False)
_m.use_bisect_axis = (False, True, False)
_m.use_bisect_flip_axis = (False, True, False)
_m.use_clip = True
_m = ob_plane_007.modifiers.new('!!Auto Smooth', 'NODES')
_m.node_group = ng_auto_smooth
_gi = [s.identifier for s in ng_auto_smooth.interface.items_tree if s.item_type == 'SOCKET' and s.in_out == 'INPUT']
_m[_gi[1]] = 1.047  # Angle
_m.show_group_selector = False
ob_slice_001.parent = ob_plane_007
ob_slice_001.matrix_parent_inverse = Matrix(((1.0, -0.0, 0.0, -0.0), (-0.0, 1.0, -0.0, -0.75), (0.0, -0.0, 1.0, 0.1), (-0.0, 0.0, -0.0, 1.0)))
ob_slice_001.location = (0.0, 0.75, -0.1)
_m = ob_slice_001.modifiers.new('Bevel', 'BEVEL')
_m.width = 0.00055
_m.width_pct = 0.00055
_m.segments = 3
_m.use_clamp_overlap = False
_m.profile = 0.7
_m.harden_normals = True
_m.miter_outer = 'MITER_ARC'
_m = ob_slice_001.modifiers.new('Hops_Mirror', 'MIRROR')
_m.use_axis = (False, True, False)
_m.use_bisect_axis = (False, True, False)
_m.use_bisect_flip_axis = (False, True, False)
_m.use_clip = True
_m = ob_slice_001.modifiers.new('!!Auto Smooth', 'NODES')
_m.node_group = ng_auto_smooth
_gi = [s.identifier for s in ng_auto_smooth.interface.items_tree if s.item_type == 'SOCKET' and s.in_out == 'INPUT']
_m[_gi[1]] = 1.047  # Angle
_m.show_group_selector = False
ob_plane_008.location = (-0.75, 0.75, 0.0)
ob_plane_008.show_all_edges = True
ob_plane_008.use_mesh_mirror_x = True
_m = ob_plane_008.modifiers.new('Hops_Mirror', 'MIRROR')
_m.use_axis = (True, True, False)
_m.use_bisect_axis = (True, True, False)
_m.use_bisect_flip_axis = (True, True, False)
_m.use_clip = True
_m = ob_plane_008.modifiers.new('Bevel', 'BEVEL')
_m.width = 0.00045
_m.width_pct = 0.00045
_m.segments = 3
_m.use_clamp_overlap = False
_m.profile = 0.7
_m.harden_normals = True
_m.miter_outer = 'MITER_ARC'
_m = ob_plane_008.modifiers.new('!!Auto Smooth', 'NODES')
_m.node_group = ng_auto_smooth
_gi = [s.identifier for s in ng_auto_smooth.interface.items_tree if s.item_type == 'SOCKET' and s.in_out == 'INPUT']
_m[_gi[1]] = 1.047  # Angle
_m.show_group_selector = False
_m = ob_plane_008.modifiers.new('Mirror', 'MIRROR')
_m.mirror_object = ob_plane
ob_cutter.parent = ob_plane_002
ob_cutter.matrix_parent_inverse = Matrix(((1.0, -0.0, 0.0, 0.75), (-0.0, 1.0, -0.0, 0.65), (0.0, -0.0, 1.0, -0.0), (-0.0, 0.0, -0.0, 1.0)))
ob_cutter.location = (-1.004, -0.73, -0.1025)
ob_cutter.hide_render = True
ob_cutter.visible_camera = False
ob_cutter.visible_diffuse = False
ob_cutter.visible_glossy = False
ob_cutter.visible_transmission = False
ob_cutter.visible_volume_scatter = False
ob_cutter.display_type = 'WIRE'
ob_cutter_001.parent = ob_slice
ob_cutter_001.matrix_parent_inverse = Matrix(((1.0, -0.0, 0.0, 0.75), (-0.0, 1.0, -0.0, 0.65), (0.0, -0.0, 1.0, -0.0), (-0.0, 0.0, -0.0, 1.0)))
ob_cutter_001.location = (-0.9989, -0.865, -0.002986)
ob_cutter_001.hide_render = True
ob_cutter_001.visible_camera = False
ob_cutter_001.visible_diffuse = False
ob_cutter_001.visible_glossy = False
ob_cutter_001.visible_transmission = False
ob_cutter_001.visible_volume_scatter = False
ob_cutter_001.display_type = 'WIRE'
ob_cutter_001.use_mesh_mirror_y = True
ob_cutter_002.parent = ob_plane_002
ob_cutter_002.matrix_parent_inverse = Matrix(((1.0, -0.0, 0.0, 0.75), (-0.0, 1.0, -0.0, 0.65), (0.0, -0.0, 1.0, -0.0), (-0.0, 0.0, -0.0, 1.0)))
ob_cutter_002.location = (-0.75, -0.9105, 0.0007947)
ob_cutter_002.hide_render = True
ob_cutter_002.visible_camera = False
ob_cutter_002.visible_diffuse = False
ob_cutter_002.visible_glossy = False
ob_cutter_002.visible_transmission = False
ob_cutter_002.visible_volume_scatter = False
ob_cutter_002.display_type = 'WIRE'
ob_cutter_003.parent = ob_plane_001
ob_cutter_003.location = (0.075, -0.9226, 0.008402)
ob_cutter_003.hide_render = True
ob_cutter_003.visible_camera = False
ob_cutter_003.visible_diffuse = False
ob_cutter_003.visible_glossy = False
ob_cutter_003.visible_transmission = False
ob_cutter_003.visible_volume_scatter = False
ob_cutter_003.display_type = 'WIRE'
ob_cutter_004.parent = ob_plane_004
ob_cutter_004.matrix_parent_inverse = Matrix(((1.0, -0.0, 0.0, 0.75), (-0.0, 1.0, -0.0, 0.3), (-0.0, 0.0, 1.0, -0.0), (-0.0, 0.0, -0.0, 1.0)))
ob_cutter_004.location = (-1.004, -0.2756, -0.1025)
ob_cutter_004.hide_render = True
ob_cutter_004.visible_camera = False
ob_cutter_004.visible_diffuse = False
ob_cutter_004.visible_glossy = False
ob_cutter_004.visible_transmission = False
ob_cutter_004.visible_volume_scatter = False
ob_cutter_004.display_type = 'WIRE'
_m = ob_cutter_004.modifiers.new('!!Auto Smooth', 'NODES')
_m.node_group = ng_auto_smooth
_gi = [s.identifier for s in ng_auto_smooth.interface.items_tree if s.item_type == 'SOCKET' and s.in_out == 'INPUT']
_m[_gi[1]] = 0.5236  # Angle
_m.show_group_selector = False
ob_cutter_005.parent = ob_plane_004
ob_cutter_005.matrix_parent_inverse = Matrix(((1.0, -0.0, 0.0, 0.75), (-0.0, 1.0, -0.0, 0.3), (0.0, -0.0, 1.0, -0.0), (-0.0, 0.0, -0.0, 1.0)))
ob_cutter_005.location = (-0.9872, -0.3435, 0.0006175)
ob_cutter_005.hide_render = True
ob_cutter_005.visible_camera = False
ob_cutter_005.visible_diffuse = False
ob_cutter_005.visible_glossy = False
ob_cutter_005.visible_transmission = False
ob_cutter_005.visible_volume_scatter = False
ob_cutter_005.display_type = 'WIRE'
ob_cutter_005.show_all_edges = True
_m = ob_cutter_005.modifiers.new('!!Auto Smooth', 'NODES')
_m.node_group = ng_auto_smooth
_gi = [s.identifier for s in ng_auto_smooth.interface.items_tree if s.item_type == 'SOCKET' and s.in_out == 'INPUT']
_m[_gi[1]] = 1.047  # Angle
_m.show_group_selector = False
ob_cutter_006.parent = ob_plane_004
ob_cutter_006.matrix_parent_inverse = Matrix(((1.0, -0.0, 0.0, 0.75), (-0.0, 1.0, -0.0, 0.3), (0.0, -0.0, 1.0, -0.0), (-0.0, 0.0, -0.0, 1.0)))
ob_cutter_006.location = (-0.968, -0.3876, 0.003874)
ob_cutter_006.hide_render = True
ob_cutter_006.visible_camera = False
ob_cutter_006.visible_diffuse = False
ob_cutter_006.visible_glossy = False
ob_cutter_006.visible_transmission = False
ob_cutter_006.visible_volume_scatter = False
ob_cutter_006.display_type = 'WIRE'
ob_cutter_007.parent = ob_plane_007
ob_cutter_007.matrix_parent_inverse = Matrix(((1.0, -0.0, 0.0, -0.0), (-0.0, 1.0, -0.0, -0.75), (0.0, -0.0, 1.0, 0.1), (-0.0, 0.0, -0.0, 1.0)))
ob_cutter_007.location = (0.04529, 0.5835, -0.103)
ob_cutter_007.hide_render = True
ob_cutter_007.visible_camera = False
ob_cutter_007.visible_diffuse = False
ob_cutter_007.visible_glossy = False
ob_cutter_007.visible_transmission = False
ob_cutter_007.visible_volume_scatter = False
ob_cutter_007.display_type = 'WIRE'
ob_cutter_008.parent = ob_plane
ob_cutter_008.matrix_parent_inverse = Matrix(((1.0, -0.0, 0.0, -0.0), (-0.0, 1.0, -0.0, -0.75), (0.0, -0.0, 1.0, -0.0), (-0.0, 0.0, -0.0, 1.0)))
ob_cutter_008.location = (-0.46, 0.59, 0.00186)
ob_cutter_008.hide_render = True
ob_cutter_008.visible_camera = False
ob_cutter_008.visible_diffuse = False
ob_cutter_008.visible_glossy = False
ob_cutter_008.visible_transmission = False
ob_cutter_008.visible_volume_scatter = False
ob_cutter_008.display_type = 'WIRE'
ob_grabdoc__background_plane.location = (0.0, 0.0, -0.029)
ob_grabdoc__background_plane.lock_scale = (True, True, True)
ob_grabdoc__background_plane.show_wire = True
ob_grabdoc__trim_camera.parent = ob_grabdoc__background_plane
ob_grabdoc__trim_camera.location = (0.0, 0.0, 30.0)
ob_grabdoc__orient_guide.parent = ob_grabdoc__background_plane
ob_grabdoc__orient_guide.location = (0.0, 0.0, 0.0)
ob_grabdoc__orient_guide.hide_select = True

# ---- collection membership
col_collection.objects.link(ob_plane)
col_collection.objects.link(ob_plane_001)
col_collection.objects.link(ob_plane_002)
col_collection.objects.link(ob_slice)
col_collection.objects.link(ob_acutter_002)
col_collection.objects.link(ob_plane_004)
col_collection.objects.link(ob_cplane_003)
col_collection.objects.link(ob_plane_005)
col_collection.objects.link(ob_plane_006)
col_collection.objects.link(ob_plane_007)
col_collection.objects.link(ob_slice_001)
col_collection.objects.link(ob_plane_008)
col_cutters.objects.link(ob_cutter)
col_cutters.objects.link(ob_cutter_001)
col_cutters.objects.link(ob_cutter_002)
col_cutters.objects.link(ob_cutter_003)
col_cutters.objects.link(ob_cutter_004)
col_cutters.objects.link(ob_cutter_005)
col_cutters.objects.link(ob_cutter_006)
col_cutters.objects.link(ob_cutter_007)
col_cutters.objects.link(ob_cutter_008)
col_grabdoc_core.objects.link(ob_grabdoc__background_plane)
col_grabdoc_core.objects.link(ob_grabdoc__trim_camera)
col_grabdoc_core.objects.link(ob_grabdoc__orient_guide)

# ---- scene / render settings (as saved in the file)
scene.camera = ob_grabdoc__trim_camera
scene.frame_start = 1; scene.frame_end = 250; scene.frame_set(0)
scene.render.engine = 'BLENDER_EEVEE_NEXT'
scene.render.image_settings.compression = 50
scene.render.resolution_x = 2048
scene.render.resolution_y = 2048
scene.cycles.sampling_pattern = 'TABULATED_SOBOL'
scene.eevee.ray_tracing_options.trace_max_roughness = 0.0
bpy.context.view_layer.update()

# ---- added for rendering (the .blend has no usable light): sun
light_auto_sun = bpy.data.lights.new('AutoSun', 'SUN')
light_auto_sun.energy = 3.0
light_auto_sun.angle = 0.0523599
ob_auto_sun = bpy.data.objects.new('AutoSun', light_auto_sun)
scene.collection.objects.link(ob_auto_sun)
ob_auto_sun.rotation_euler = (0.872665, 0.174533, 0.523599)
bpy.context.view_layer.update()

